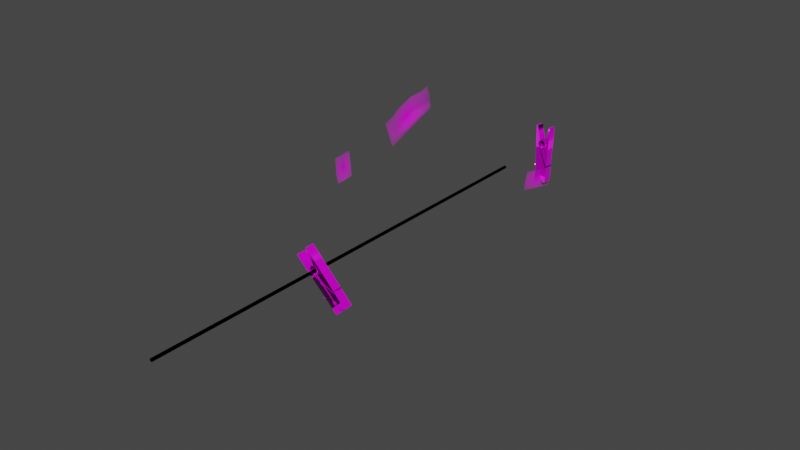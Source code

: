 # Source: Riged_pins.blend  (saved by Blender 3.1.7; exported with 4.5.12 LTS)
import bpy
from mathutils import Matrix  # noqa: F401  (used for matrix-valued properties, if any)

bpy.ops.wm.read_factory_settings(use_empty=True)
scene = bpy.context.scene
scene.name = 'Scene'

# ---- collections
col_collection = bpy.data.collections.new('Collection'); scene.collection.children.link(col_collection)

# ---- images (referenced by path relative to the original .blend; pixels are not part of the script)
import os
ASSET_DIR = os.environ.get("B2B_ASSET_DIR", "")  # directory of the original .blend (textures are referenced by path, not embedded)
HERE = os.path.dirname(os.path.abspath(__file__))  # packed textures are extracted next to this script under _unpacked/

def load_image(name, relpath, width, height, colorspace="sRGB"):
    """Load a texture the original file referenced (path relative to the .blend, or extracted next to this script)."""
    p = next((c for c in (os.path.join(HERE, relpath), os.path.join(ASSET_DIR, relpath)) if relpath and os.path.exists(c)), "")
    if p:
        img = bpy.data.images.load(p, check_existing=True)
        img.name = name
    else:  # same state as the original file: an image datablock whose file is absent (Cycles renders it pink)
        img = bpy.data.images.new(name, width, height)
        img.source = "FILE"
        img.filepath = "//" + (relpath or name)
    img.colorspace_settings.name = colorspace
    return img
img_metal_scratched_009_roughness_jpg = load_image('Metal_scratched_009_roughness.jpg', 'Metal_scratched_009_roughness.jpg', 1024, 1024, 'sRGB')
img_metalplates014_1k_ambientocclusion_jpg = load_image('MetalPlates014_1K_AmbientOcclusion.jpg', 'texters/metal/MetalPlates014_1K_AmbientOcclusion.jpg', 1024, 1024, 'Non-Color')
img_metalplates014_1k_roughness_jpg = load_image('MetalPlates014_1K_Roughness.jpg', 'texters/metal/MetalPlates014_1K_Roughness.jpg', 1024, 1024, 'Non-Color')
img_metalplates014_1k_normaldx_jpg = load_image('MetalPlates014_1K_NormalDX.jpg', 'texters/metal/MetalPlates014_1K_NormalDX.jpg', 1024, 1024, 'Non-Color')
img_metalplates014_1k_displacement_jpg = load_image('MetalPlates014_1K_Displacement.jpg', 'texters/metal/MetalPlates014_1K_Displacement.jpg', 1024, 1024, 'Non-Color')
img_wood_025_height_png_001 = load_image('Wood_025_height.png.001', 'texters/wood/Wood_025_height.png', 1024, 1024, 'Non-Color')
img_wood_025_color_jpg = load_image('Wood_025_color.jpg', 'texters/wood/Wood_025_color.jpg', 1024, 1024, 'sRGB')
img_wood_025_metalness_jpg = load_image('Wood_025_Metalness.jpg', 'texters/wood/Wood_025_Metalness.jpg', 1024, 1024, 'Non-Color')
img_wood_025_roughness_jpg_001 = load_image('Wood_025_roughness.jpg.001', 'texters/wood/Wood_025_roughness.jpg', 1024, 1024, 'Non-Color')
img_wood_025_normal_jpg_001 = load_image('Wood_025_normal.jpg.001', 'texters/wood/Wood_025_normal.jpg', 1024, 1024, 'Non-Color')
img_metalplates014_1k_displacement_jpg_001 = load_image('MetalPlates014_1K_Displacement.jpg.001', 'texters/metal/MetalPlates014_1K_Displacement.jpg', 1024, 1024, 'Non-Color')
img_metalplates014_1k_color_jpg = load_image('MetalPlates014_1K_Color.jpg', 'texters/metal/MetalPlates014_1K_Color.jpg', 1024, 1024, 'sRGB')
img_metalplates014_1k_ambientocclusion_jpg_001 = load_image('MetalPlates014_1K_AmbientOcclusion.jpg.001', 'texters/metal/MetalPlates014_1K_AmbientOcclusion.jpg', 1024, 1024, 'Non-Color')
img_metalplates014_1k_roughness_jpg_001 = load_image('MetalPlates014_1K_Roughness.jpg.001', 'texters/metal/MetalPlates014_1K_Roughness.jpg', 1024, 1024, 'Non-Color')
img_metalplates014_1k_normaldx_jpg_001 = load_image('MetalPlates014_1K_NormalDX.jpg.001', 'texters/metal/MetalPlates014_1K_NormalDX.jpg', 1024, 1024, 'Non-Color')
img_metalplates014_1k_ambientocclusion_jpg_002 = load_image('MetalPlates014_1K_AmbientOcclusion.jpg.002', 'texters/metal/MetalPlates014_1K_AmbientOcclusion.jpg', 1024, 1024, 'Non-Color')
img_metalplates014_1k_color_jpg_001 = load_image('MetalPlates014_1K_Color.jpg.001', 'texters/metal/MetalPlates014_1K_Color.jpg', 1024, 1024, 'sRGB')
img_metalplates014_1k_roughness_jpg_002 = load_image('MetalPlates014_1K_Roughness.jpg.002', 'texters/metal/MetalPlates014_1K_Roughness.jpg', 1024, 1024, 'Non-Color')
img_metalplates014_1k_normaldx_jpg_002 = load_image('MetalPlates014_1K_NormalDX.jpg.002', 'texters/metal/MetalPlates014_1K_NormalDX.jpg', 1024, 1024, 'Non-Color')
img_metalplates014_1k_displacement_jpg_002 = load_image('MetalPlates014_1K_Displacement.jpg.002', 'texters/metal/MetalPlates014_1K_Displacement.jpg', 1024, 1024, 'Non-Color')
img_sci_fi_hose_006_metallic_jpg = load_image('Sci-fi_Hose_006_metallic.jpg', 'texters/rope2/Sci-fi_Hose_006_SD/Sci-fi_Hose_006_metallic.jpg', 1024, 1024, 'Non-Color')
img_sci_fi_hose_006_color_jpg = load_image('Sci-fi_Hose_006_color.jpg', 'texters/rope2/Sci-fi_Hose_006_SD/Sci-fi_Hose_006_color.jpg', 1024, 1024, 'sRGB')
img_sci_fi_hose_006_roughness_jpg = load_image('Sci-fi_Hose_006_roughness.jpg', 'texters/rope2/Sci-fi_Hose_006_SD/Sci-fi_Hose_006_roughness.jpg', 1024, 1024, 'Non-Color')
img_sci_fi_hose_006_normal_jpg = load_image('Sci-fi_Hose_006_normal.jpg', 'texters/rope2/Sci-fi_Hose_006_SD/Sci-fi_Hose_006_normal.jpg', 1024, 1024, 'Non-Color')
img_sci_fi_hose_006_height_png = load_image('Sci-fi_Hose_006_height.png', 'texters/rope2/Sci-fi_Hose_006_SD/Sci-fi_Hose_006_height.png', 1024, 1024, 'Non-Color')
img_texturescom_leaves0158_1_masked_s_png = load_image('TexturesCom_Leaves0158_1_masked_S.png', 'texters/tree Leaves/TexturesCom_Leaves0158_1_masked_S.png', 1024, 1024, 'sRGB')
img_texturescom_leaves0161_1_masked_s_png = load_image('TexturesCom_Leaves0161_1_masked_S.png', 'texters/tree Leaves/TexturesCom_Leaves0161_1_masked_S.png', 1024, 1024, 'sRGB')
img_swing_png = load_image('swing.png', 'texters/tree Leaves/swing.png', 1024, 1024, 'sRGB')

# ---- materials (node trees are filled in below, after node groups)
mat_metal_001 = bpy.data.materials.new('metal.001')
mat_metal_001.use_transparent_shadow = False
mat_wood = bpy.data.materials.new('wood')
mat_wood.use_transparent_shadow = False
mat_material_001 = bpy.data.materials.new('Material.001')
mat_material_001.use_transparent_shadow = False
mat_material_003 = bpy.data.materials.new('Material.003')
mat_material_003.use_transparent_shadow = False
mat_material_003.preview_render_type = 'CUBE'
mat_rope = bpy.data.materials.new('rope')
mat_rope.use_transparent_shadow = False
mat_texturescom_leaves0158_1_masked_s = bpy.data.materials.new('TexturesCom_Leaves0158_1_masked_S')
mat_texturescom_leaves0158_1_masked_s.surface_render_method = 'BLENDED'
mat_texturescom_leaves0158_1_masked_s.blend_method = 'BLEND'
mat_texturescom_leaves0158_1_masked_s.use_transparent_shadow = False
mat_texturescom_leaves0161_1_masked_s = bpy.data.materials.new('TexturesCom_Leaves0161_1_masked_S')
mat_texturescom_leaves0161_1_masked_s.surface_render_method = 'BLENDED'
mat_texturescom_leaves0161_1_masked_s.blend_method = 'BLEND'
mat_texturescom_leaves0161_1_masked_s.use_transparent_shadow = False
mat_swing = bpy.data.materials.new('swing')
mat_swing.surface_render_method = 'BLENDED'
mat_swing.blend_method = 'BLEND'
mat_swing.use_transparent_shadow = False

# ---- node groups
ng_auto_smooth = bpy.data.node_groups.new('Auto Smooth', 'GeometryNodeTree')
_s = ng_auto_smooth.interface.new_socket(name='Geometry', in_out='OUTPUT', socket_type='NodeSocketGeometry')
_s = ng_auto_smooth.interface.new_socket(name='Geometry', in_out='INPUT', socket_type='NodeSocketGeometry')
_s = ng_auto_smooth.interface.new_socket(name='Angle', in_out='INPUT', socket_type='NodeSocketFloat')
_s.subtype = 'ANGLE'
_s.min_value = 0.0
_s.max_value = 3.142
ng_auto_smooth.is_modifier = True
_N = ng_auto_smooth.nodes; _L = ng_auto_smooth.links
n0 = _N.new('NodeGroupOutput'); n0.name = 'Group Output'; n0.location = (480, -100)
n1 = _N.new('NodeGroupInput'); n1.name = 'Group Input'; n1.location = (-420, -300)
n2 = _N.new('NodeGroupInput'); n2.name = 'Group Input.001'; n2.location = (-60, -100)
n3 = _N.new('GeometryNodeSetShadeSmooth'); n3.name = 'Set Shade Smooth'; n3.location = (120, -100)
n3.domain = 'EDGE'
n4 = _N.new('GeometryNodeSetShadeSmooth'); n4.name = 'Set Shade Smooth.001'; n4.location = (300, -100)
n5 = _N.new('GeometryNodeInputMeshEdgeAngle'); n5.name = 'Edge Angle'; n5.location = (-420, -220)
n6 = _N.new('GeometryNodeInputEdgeSmooth'); n6.name = 'Is Edge Smooth'; n6.location = (-60, -160)
n7 = _N.new('GeometryNodeInputShadeSmooth'); n7.name = 'Is Face Smooth'; n7.location = (-240, -340)
n8 = _N.new('FunctionNodeBooleanMath'); n8.name = 'Boolean Math'; n8.location = (-60, -220)
n9 = _N.new('FunctionNodeCompare'); n9.name = 'Compare'; n9.location = (-240, -180)
n9.operation = 'LESS_EQUAL'
_L.new(n5.outputs[0], n9.inputs[0])
_L.new(n4.outputs[0], n0.inputs[0])
_L.new(n1.outputs[1], n9.inputs[1])
_L.new(n9.outputs[0], n8.inputs[0])
_L.new(n7.outputs[0], n8.inputs[1])
_L.new(n2.outputs[0], n3.inputs[0])
_L.new(n6.outputs[0], n3.inputs[1])
_L.new(n3.outputs[0], n4.inputs[0])
_L.new(n8.outputs[0], n3.inputs[2])
n0.is_active_output = True

# ---- material node trees
mat_metal_001.use_nodes = True; mat_metal_001.node_tree.nodes.clear()
_N = mat_metal_001.node_tree.nodes; _L = mat_metal_001.node_tree.links
n0 = _N.new('NodeFrame'); n0.name = 'Frame'; n0.location = (-1270, 330)
n0.label = 'Mapping'
n0.width = 400
n1 = _N.new('NodeFrame'); n1.name = 'Frame.001'; n1.location = (-628, 530)
n1.label = 'Textures'
n1.width = 358
n2 = _N.new('ShaderNodeOutputMaterial'); n2.name = 'Material Output'; n2.location = (300, 300)
n3 = _N.new('ShaderNodeBsdfPrincipled'); n3.name = 'Principled BSDF'; n3.location = (10, 300)
n3.distribution = 'GGX'
n3.subsurface_method = 'RANDOM_WALK_SKIN'
n3.inputs[3].default_value = 1.45
n3.inputs[27].default_value = (0.0, 0.0, 0.0, 1.0)
n3.inputs[28].default_value = 1.0
n4 = _N.new('ShaderNodeDisplacement'); n4.name = 'Displacement'; n4.location = (10, -260)
n4.inputs[2].default_value = 1.0
n5 = _N.new('ShaderNodeNormalMap'); n5.name = 'Normal Map'; n5.location = (-240, -340)
n6 = _N.new('ShaderNodeMapping'); n6.name = 'Mapping'; n6.location = (230, -30)
n7 = _N.new('NodeReroute'); n7.name = 'Reroute'; n7.location = (38, -700)
n7.width = 16
n7.socket_idname = 'NodeSocketVector'
n8 = _N.new('ShaderNodeTexCoord'); n8.name = 'Texture Coordinate'; n8.location = (30, -30)
n9 = _N.new('ShaderNodeTexImage'); n9.name = 'Image Texture'; n9.location = (88, -30)
n9.label = 'Base Color'
n9.image = img_metal_scratched_009_roughness_jpg
n10 = _N.new('ShaderNodeTexImage'); n10.name = 'Image Texture.002'; n10.location = (88, -310)
n10.label = 'Metallic'
n10.image = img_metalplates014_1k_ambientocclusion_jpg
n11 = _N.new('ShaderNodeTexImage'); n11.name = 'Image Texture.003'; n11.location = (88, -590)
n11.label = 'Roughness'
n11.image = img_metalplates014_1k_roughness_jpg
n12 = _N.new('ShaderNodeTexImage'); n12.name = 'Image Texture.004'; n12.location = (88, -870)
n12.label = 'Normal'
n12.image = img_metalplates014_1k_normaldx_jpg
n13 = _N.new('ShaderNodeTexImage'); n13.name = 'Image Texture.001'; n13.location = (88, -1150)
n13.label = 'Displacement'
n13.image = img_metalplates014_1k_displacement_jpg
n6.parent = n0
n7.parent = n1
n8.parent = n0
n9.parent = n1
n10.parent = n1
n11.parent = n1
n12.parent = n1
n13.parent = n1
_L.new(n3.outputs[0], n2.inputs[0])
_L.new(n9.outputs[0], n3.inputs[0])
_L.new(n13.outputs[0], n4.inputs[0])
_L.new(n4.outputs[0], n2.inputs[2])
_L.new(n10.outputs[0], n3.inputs[1])
_L.new(n11.outputs[0], n3.inputs[2])
_L.new(n12.outputs[0], n5.inputs[1])
_L.new(n5.outputs[0], n3.inputs[5])
_L.new(n7.outputs[0], n9.inputs[0])
_L.new(n7.outputs[0], n10.inputs[0])
_L.new(n7.outputs[0], n11.inputs[0])
_L.new(n7.outputs[0], n12.inputs[0])
_L.new(n7.outputs[0], n13.inputs[0])
_L.new(n6.outputs[0], n7.inputs[0])
_L.new(n8.outputs[2], n6.inputs[0])
n2.is_active_output = True
mat_wood.use_nodes = True; mat_wood.node_tree.nodes.clear()
_N = mat_wood.node_tree.nodes; _L = mat_wood.node_tree.links
n0 = _N.new('ShaderNodeOutputMaterial'); n0.name = 'Material Output'; n0.location = (300, 300)
n1 = _N.new('ShaderNodeDisplacement'); n1.name = 'Displacement'; n1.location = (10, -260)
n1.inputs[2].default_value = 1.0
n2 = _N.new('ShaderNodeBsdfPrincipled'); n2.name = 'Principled BSDF'; n2.location = (10, 300)
n2.distribution = 'GGX'
n2.subsurface_method = 'RANDOM_WALK_SKIN'
n2.inputs[3].default_value = 1.45
n2.inputs[27].default_value = (0.0, 0.0, 0.0, 1.0)
n2.inputs[28].default_value = 1.0
n3 = _N.new('ShaderNodeTexImage'); n3.name = 'Image Texture'; n3.location = (88, -1150)
n3.label = 'Displacement'
n3.image = img_wood_025_height_png_001
n4 = _N.new('ShaderNodeDisplacement'); n4.name = 'Displacement.001'; n4.location = (10, -260)
n4.inputs[2].default_value = 1.0
n5 = _N.new('ShaderNodeTexImage'); n5.name = 'Image Texture.001'; n5.location = (88, -30)
n5.label = 'Base Color'
n5.image = img_wood_025_color_jpg
n6 = _N.new('ShaderNodeTexImage'); n6.name = 'Image Texture.002'; n6.location = (88, -310)
n6.label = 'Metallic'
n6.image = img_wood_025_metalness_jpg
n7 = _N.new('ShaderNodeTexImage'); n7.name = 'Image Texture.003'; n7.location = (88, -590)
n7.label = 'Roughness'
n7.image = img_wood_025_roughness_jpg_001
n8 = _N.new('ShaderNodeTexImage'); n8.name = 'Image Texture.004'; n8.location = (88, -870)
n8.label = 'Normal'
n8.image = img_wood_025_normal_jpg_001
n9 = _N.new('ShaderNodeNormalMap'); n9.name = 'Normal Map'; n9.location = (-240, -340)
n10 = _N.new('ShaderNodeMapping'); n10.name = 'Mapping'; n10.location = (230, -30)
n11 = _N.new('NodeReroute'); n11.name = 'Reroute'; n11.location = (38, -700)
n11.width = 16
n11.socket_idname = 'NodeSocketVector'
n12 = _N.new('ShaderNodeTexCoord'); n12.name = 'Texture Coordinate'; n12.location = (30, -30)
n13 = _N.new('NodeFrame'); n13.name = 'Frame'; n13.location = (-1270, 330)
n13.label = 'Mapping'
n13.width = 400
n14 = _N.new('NodeFrame'); n14.name = 'Frame.001'; n14.location = (-628, 530)
n14.label = 'Textures'
n14.width = 358
n3.parent = n14
n5.parent = n14
n6.parent = n14
n7.parent = n14
n8.parent = n14
n10.parent = n13
n11.parent = n14
n12.parent = n13
_L.new(n2.outputs[0], n0.inputs[0])
_L.new(n1.outputs[0], n0.inputs[2])
_L.new(n3.outputs[0], n4.inputs[0])
_L.new(n5.outputs[0], n2.inputs[0])
_L.new(n6.outputs[0], n2.inputs[1])
_L.new(n7.outputs[0], n2.inputs[2])
_L.new(n8.outputs[0], n9.inputs[1])
_L.new(n9.outputs[0], n2.inputs[5])
_L.new(n11.outputs[0], n5.inputs[0])
_L.new(n11.outputs[0], n6.inputs[0])
_L.new(n11.outputs[0], n7.inputs[0])
_L.new(n11.outputs[0], n8.inputs[0])
_L.new(n11.outputs[0], n3.inputs[0])
_L.new(n10.outputs[0], n11.inputs[0])
_L.new(n12.outputs[2], n10.inputs[0])
n0.is_active_output = True
mat_material_001.use_nodes = True; mat_material_001.node_tree.nodes.clear()
_N = mat_material_001.node_tree.nodes; _L = mat_material_001.node_tree.links
n0 = _N.new('NodeFrame'); n0.name = 'Frame'; n0.location = (-1270, 330)
n0.label = 'Mapping'
n0.width = 400
n1 = _N.new('NodeFrame'); n1.name = 'Frame.001'; n1.location = (-628, 530)
n1.label = 'Textures'
n1.width = 358
n2 = _N.new('ShaderNodeOutputMaterial'); n2.name = 'Material Output'; n2.location = (300, 300)
n3 = _N.new('ShaderNodeTexImage'); n3.name = 'Image Texture'; n3.location = (88, -1150)
n3.label = 'Displacement'
n3.image = img_metalplates014_1k_displacement_jpg_001
n4 = _N.new('ShaderNodeDisplacement'); n4.name = 'Displacement'; n4.location = (10, -260)
n4.inputs[2].default_value = 1.0
n5 = _N.new('ShaderNodeTexImage'); n5.name = 'Image Texture.001'; n5.location = (88, -30)
n5.label = 'Base Color'
n5.image = img_metalplates014_1k_color_jpg
n6 = _N.new('ShaderNodeTexImage'); n6.name = 'Image Texture.002'; n6.location = (88, -310)
n6.label = 'Metallic'
n6.image = img_metalplates014_1k_ambientocclusion_jpg_001
n7 = _N.new('ShaderNodeTexImage'); n7.name = 'Image Texture.003'; n7.location = (88, -590)
n7.label = 'Roughness'
n7.image = img_metalplates014_1k_roughness_jpg_001
n8 = _N.new('ShaderNodeTexImage'); n8.name = 'Image Texture.004'; n8.location = (88, -870)
n8.label = 'Normal'
n8.image = img_metalplates014_1k_normaldx_jpg_001
n9 = _N.new('ShaderNodeNormalMap'); n9.name = 'Normal Map'; n9.location = (-240, -340)
n10 = _N.new('ShaderNodeMapping'); n10.name = 'Mapping'; n10.location = (230, -30)
n11 = _N.new('NodeReroute'); n11.name = 'Reroute'; n11.location = (38, -700)
n11.width = 16
n11.socket_idname = 'NodeSocketVector'
n12 = _N.new('ShaderNodeTexCoord'); n12.name = 'Texture Coordinate'; n12.location = (30, -30)
n13 = _N.new('ShaderNodeBsdfPrincipled'); n13.name = 'Principled BSDF'; n13.location = (10, 300)
n13.distribution = 'GGX'
n13.subsurface_method = 'RANDOM_WALK_SKIN'
n13.inputs[3].default_value = 1.45
n13.inputs[27].default_value = (0.0, 0.0, 0.0, 1.0)
n13.inputs[28].default_value = 1.0
n3.parent = n1
n5.parent = n1
n6.parent = n1
n7.parent = n1
n8.parent = n1
n10.parent = n0
n11.parent = n1
n12.parent = n0
_L.new(n13.outputs[0], n2.inputs[0])
_L.new(n3.outputs[0], n4.inputs[0])
_L.new(n4.outputs[0], n2.inputs[2])
_L.new(n5.outputs[0], n13.inputs[0])
_L.new(n6.outputs[0], n13.inputs[1])
_L.new(n7.outputs[0], n13.inputs[2])
_L.new(n8.outputs[0], n9.inputs[1])
_L.new(n9.outputs[0], n13.inputs[5])
_L.new(n11.outputs[0], n5.inputs[0])
_L.new(n11.outputs[0], n6.inputs[0])
_L.new(n11.outputs[0], n7.inputs[0])
_L.new(n11.outputs[0], n8.inputs[0])
_L.new(n11.outputs[0], n3.inputs[0])
_L.new(n10.outputs[0], n11.inputs[0])
_L.new(n12.outputs[2], n10.inputs[0])
n2.is_active_output = True
mat_material_003.use_nodes = True; mat_material_003.node_tree.nodes.clear()
_N = mat_material_003.node_tree.nodes; _L = mat_material_003.node_tree.links
n0 = _N.new('NodeFrame'); n0.name = 'Frame'; n0.location = (-1270, 330)
n0.label = 'Mapping'
n0.width = 400
n1 = _N.new('NodeFrame'); n1.name = 'Frame.001'; n1.location = (-628, 530)
n1.label = 'Textures'
n1.width = 358
n2 = _N.new('ShaderNodeOutputMaterial'); n2.name = 'Material Output'; n2.location = (300, 300)
n3 = _N.new('ShaderNodeDisplacement'); n3.name = 'Displacement'; n3.location = (10, -260)
n3.inputs[2].default_value = 1.0
n4 = _N.new('ShaderNodeNormalMap'); n4.name = 'Normal Map'; n4.location = (-240, -340)
n5 = _N.new('ShaderNodeMapping'); n5.name = 'Mapping'; n5.location = (230, -30)
n6 = _N.new('NodeReroute'); n6.name = 'Reroute'; n6.location = (38, -700)
n6.width = 16
n6.socket_idname = 'NodeSocketVector'
n7 = _N.new('ShaderNodeTexCoord'); n7.name = 'Texture Coordinate'; n7.location = (30, -30)
n8 = _N.new('ShaderNodeBsdfPrincipled'); n8.name = 'Principled BSDF'; n8.location = (10, 300)
n8.distribution = 'GGX'
n8.subsurface_method = 'RANDOM_WALK_SKIN'
n8.inputs[3].default_value = 1.45
n8.inputs[27].default_value = (0.0, 0.0, 0.0, 1.0)
n8.inputs[28].default_value = 1.0
n9 = _N.new('ShaderNodeTexImage'); n9.name = 'Image Texture.002'; n9.location = (88, -310)
n9.label = 'Metallic'
n9.image = img_metalplates014_1k_ambientocclusion_jpg_002
n10 = _N.new('ShaderNodeTexImage'); n10.name = 'Image Texture.001'; n10.location = (88, -30)
n10.label = 'Base Color'
n10.image = img_metalplates014_1k_color_jpg_001
n11 = _N.new('ShaderNodeTexImage'); n11.name = 'Image Texture.003'; n11.location = (88, -590)
n11.label = 'Roughness'
n11.image = img_metalplates014_1k_roughness_jpg_002
n12 = _N.new('ShaderNodeTexImage'); n12.name = 'Image Texture.004'; n12.location = (88, -870)
n12.label = 'Normal'
n12.image = img_metalplates014_1k_normaldx_jpg_002
n13 = _N.new('ShaderNodeTexImage'); n13.name = 'Image Texture'; n13.location = (88, -1150)
n13.label = 'Displacement'
n13.image = img_metalplates014_1k_displacement_jpg_002
n5.parent = n0
n6.parent = n1
n7.parent = n0
n9.parent = n1
n10.parent = n1
n11.parent = n1
n12.parent = n1
n13.parent = n1
_L.new(n8.outputs[0], n2.inputs[0])
_L.new(n13.outputs[0], n3.inputs[0])
_L.new(n3.outputs[0], n2.inputs[2])
_L.new(n10.outputs[0], n8.inputs[0])
_L.new(n9.outputs[0], n8.inputs[1])
_L.new(n11.outputs[0], n8.inputs[2])
_L.new(n12.outputs[0], n4.inputs[1])
_L.new(n4.outputs[0], n8.inputs[5])
_L.new(n6.outputs[0], n10.inputs[0])
_L.new(n6.outputs[0], n9.inputs[0])
_L.new(n6.outputs[0], n11.inputs[0])
_L.new(n6.outputs[0], n12.inputs[0])
_L.new(n6.outputs[0], n13.inputs[0])
_L.new(n5.outputs[0], n6.inputs[0])
_L.new(n7.outputs[2], n5.inputs[0])
n2.is_active_output = True
mat_rope.use_nodes = True; mat_rope.node_tree.nodes.clear()
_N = mat_rope.node_tree.nodes; _L = mat_rope.node_tree.links
n0 = _N.new('NodeFrame'); n0.name = 'Frame'; n0.location = (-1270, 330)
n0.label = 'Mapping'
n0.width = 400
n1 = _N.new('NodeFrame'); n1.name = 'Frame.001'; n1.location = (-628, 530)
n1.label = 'Textures'
n1.width = 358
n2 = _N.new('ShaderNodeOutputMaterial'); n2.name = 'Material Output'; n2.location = (300, 300)
n2.target = 'EEVEE'
n3 = _N.new('ShaderNodeDisplacement'); n3.name = 'Displacement'; n3.location = (10, -260)
n3.inputs[2].default_value = 1.0
n4 = _N.new('ShaderNodeNormalMap'); n4.name = 'Normal Map'; n4.location = (-240, -340)
n5 = _N.new('ShaderNodeMapping'); n5.name = 'Mapping'; n5.location = (230, -30)
n6 = _N.new('NodeReroute'); n6.name = 'Reroute'; n6.location = (38, -700)
n6.width = 16
n6.socket_idname = 'NodeSocketVector'
n7 = _N.new('ShaderNodeTexCoord'); n7.name = 'Texture Coordinate'; n7.location = (30, -30)
n8 = _N.new('ShaderNodeBsdfPrincipled'); n8.name = 'Principled BSDF'; n8.location = (10, 300)
n8.distribution = 'GGX'
n8.subsurface_method = 'RANDOM_WALK_SKIN'
n8.inputs[3].default_value = 1.45
n8.inputs[27].default_value = (0.0, 0.0, 0.0, 1.0)
n8.inputs[28].default_value = 1.0
n9 = _N.new('ShaderNodeTexImage'); n9.name = 'Image Texture.002'; n9.location = (88, -310)
n9.label = 'Metallic'
n9.image = img_sci_fi_hose_006_metallic_jpg
n10 = _N.new('ShaderNodeTexImage'); n10.name = 'Image Texture.001'; n10.location = (88, -30)
n10.label = 'Base Color'
n10.image = img_sci_fi_hose_006_color_jpg
n11 = _N.new('ShaderNodeTexImage'); n11.name = 'Image Texture.003'; n11.location = (88, -590)
n11.label = 'Roughness'
n11.image = img_sci_fi_hose_006_roughness_jpg
n12 = _N.new('ShaderNodeTexImage'); n12.name = 'Image Texture.004'; n12.location = (88, -870)
n12.label = 'Normal'
n12.image = img_sci_fi_hose_006_normal_jpg
n13 = _N.new('ShaderNodeTexImage'); n13.name = 'Image Texture'; n13.location = (88, -1150)
n13.label = 'Displacement'
n13.image = img_sci_fi_hose_006_height_png
n5.parent = n0
n6.parent = n1
n7.parent = n0
n9.parent = n1
n10.parent = n1
n11.parent = n1
n12.parent = n1
n13.parent = n1
_L.new(n8.outputs[0], n2.inputs[0])
_L.new(n13.outputs[0], n3.inputs[0])
_L.new(n3.outputs[0], n2.inputs[2])
_L.new(n10.outputs[0], n8.inputs[0])
_L.new(n9.outputs[0], n8.inputs[1])
_L.new(n11.outputs[0], n8.inputs[2])
_L.new(n12.outputs[0], n4.inputs[1])
_L.new(n4.outputs[0], n8.inputs[5])
_L.new(n6.outputs[0], n10.inputs[0])
_L.new(n6.outputs[0], n9.inputs[0])
_L.new(n6.outputs[0], n11.inputs[0])
_L.new(n6.outputs[0], n12.inputs[0])
_L.new(n6.outputs[0], n13.inputs[0])
_L.new(n5.outputs[0], n6.inputs[0])
_L.new(n7.outputs[2], n5.inputs[0])
n2.is_active_output = True
mat_texturescom_leaves0158_1_masked_s.use_nodes = True; mat_texturescom_leaves0158_1_masked_s.node_tree.nodes.clear()
_N = mat_texturescom_leaves0158_1_masked_s.node_tree.nodes; _L = mat_texturescom_leaves0158_1_masked_s.node_tree.links
n0 = _N.new('ShaderNodeOutputMaterial'); n0.name = 'Material Output'; n0.location = (300, 300)
n1 = _N.new('ShaderNodeTexImage'); n1.name = 'Image Texture'; n1.location = (-555, 280)
n1.image = img_texturescom_leaves0158_1_masked_s_png
n1.extension = 'CLIP'
n2 = _N.new('ShaderNodeBsdfPrincipled'); n2.name = 'Principled BSDF'; n2.location = (0, 300)
n2.distribution = 'GGX'
n2.subsurface_method = 'RANDOM_WALK_SKIN'
n2.inputs[3].default_value = 1.45
n2.inputs[27].default_value = (0.0, 0.0, 0.0, 1.0)
n2.inputs[28].default_value = 1.0
_L.new(n1.outputs[0], n2.inputs[0])
_L.new(n1.outputs[1], n2.inputs[4])
_L.new(n2.outputs[0], n0.inputs[0])
n0.is_active_output = True
mat_texturescom_leaves0161_1_masked_s.use_nodes = True; mat_texturescom_leaves0161_1_masked_s.node_tree.nodes.clear()
_N = mat_texturescom_leaves0161_1_masked_s.node_tree.nodes; _L = mat_texturescom_leaves0161_1_masked_s.node_tree.links
n0 = _N.new('ShaderNodeBsdfPrincipled'); n0.name = 'Principled BSDF'; n0.location = (-77, 313)
n0.distribution = 'GGX'
n0.subsurface_method = 'RANDOM_WALK_SKIN'
n0.inputs[3].default_value = 1.45
n0.inputs[27].default_value = (0.0, 0.0, 0.0, 1.0)
n0.inputs[28].default_value = 1.0
n1 = _N.new('ShaderNodeOutputMaterial'); n1.name = 'Material Output'; n1.location = (223, 313)
n2 = _N.new('ShaderNodeTexImage'); n2.name = 'Image Texture'; n2.location = (-520, 307)
n2.image = img_texturescom_leaves0161_1_masked_s_png
n2.extension = 'CLIP'
_L.new(n2.outputs[0], n0.inputs[0])
_L.new(n2.outputs[1], n0.inputs[4])
_L.new(n0.outputs[0], n1.inputs[0])
n1.is_active_output = True
mat_swing.use_nodes = True; mat_swing.node_tree.nodes.clear()
_N = mat_swing.node_tree.nodes; _L = mat_swing.node_tree.links
n0 = _N.new('ShaderNodeOutputMaterial'); n0.name = 'Material Output'; n0.location = (300, 300)
n1 = _N.new('ShaderNodeTexImage'); n1.name = 'Image Texture'; n1.location = (-200, 300)
n1.image = img_swing_png
n1.extension = 'CLIP'
n2 = _N.new('ShaderNodeBsdfPrincipled'); n2.name = 'Principled BSDF'; n2.location = (0, 300)
n2.distribution = 'GGX'
n2.subsurface_method = 'RANDOM_WALK_SKIN'
n2.inputs[3].default_value = 1.45
n2.inputs[27].default_value = (0.0, 0.0, 0.0, 1.0)
n2.inputs[28].default_value = 1.0
_L.new(n1.outputs[0], n2.inputs[0])
_L.new(n1.outputs[1], n2.inputs[4])
_L.new(n2.outputs[0], n0.inputs[0])
n0.is_active_output = True

# ---- world
world_world = bpy.data.worlds.new('World'); scene.world = world_world
world_world.use_nodes = True; world_world.node_tree.nodes.clear()
_N = world_world.node_tree.nodes; _L = world_world.node_tree.links
n0 = _N.new('ShaderNodeOutputWorld'); n0.name = 'World Output'; n0.location = (300, 300)
n1 = _N.new('ShaderNodeBackground'); n1.name = 'Background'; n1.location = (10, 300)
n1.inputs[0].default_value = (0.05088, 0.05088, 0.05088, 1.0)
_L.new(n1.outputs[0], n0.inputs[0])
n0.is_active_output = True
world_world.color = (0.05088, 0.05088, 0.05088)
world_world.use_sun_shadow = False
world_world.sun_shadow_jitter_overblur = 0.0

# ---- meshes
me_cube_001 = bpy.data.meshes.new('Cube.001')
me_cube_001.from_pydata([(0.7377, -0.9698, 0.1921), (0.7377, -0.9698, 2.192), (0.7377, 1.03, 0.1921), (0.7377, 1.03, 2.192), (1.946, -0.9633, 0.1921), (1.946, -0.9633, 2.192), (1.946, 1.037, 0.1921), (1.946, 1.037, 2.192), (1.02, 0.6279, 0.1921), (1.099, 0.2273, 0.1921), (1.099, -0.1727, 0.1921), (1.02, -0.5721, 0.1921), (1.02, -0.5721, 2.192), (1.099, -0.1727, 2.192), (1.099, 0.2273, 2.192), (1.02, 0.6279, 2.192), (1.946, -0.5633, 0.1921), (1.946, -0.1633, 0.1921), (1.946, 0.2367, 0.1921), (1.946, 0.6367, 0.1921), (1.946, 0.6367, 2.192), (1.946, 0.2367, 2.192), (1.946, -0.1633, 2.192), (1.946, -0.5633, 2.192), (1.582, 5.032, 0.1921), (1.582, 5.032, 2.192), (0.7377, -0.9698, 2.192), (1.946, -0.9633, 2.192), (0.2736, -5.79, 0.1921), (0.2736, -5.79, 2.192), (1.809, -5.784, 2.192), (1.809, -5.784, 0.1921), (1.809, -5.784, 2.192), (0.2736, -5.79, 2.192), (0.2862, -6.222, 0.1921), (0.2862, -6.222, 2.192), (1.811, -6.215, 2.192), (1.811, -6.215, 0.1921), (1.811, -6.215, 2.192), (0.2862, -6.222, 2.192), (0.3002, -8.848, 0.1921), (0.3002, -8.848, 2.192), (1.989, -8.842, 2.192), (1.989, -8.842, 0.1921), (1.989, -8.842, 2.192), (0.3002, -8.848, 2.192), (0.2487, -1.146, 0.1921), (0.2487, -1.146, 2.192), (1.947, -1.139, 0.1921), (1.947, -1.139, 2.192), (1.947, -1.139, 2.192), (0.2487, -1.146, 2.192), (0.251, -1.566, 0.1921), (0.2531, -1.953, 0.1921), (0.2551, -2.34, 0.1921), (0.5095, -2.709, 0.1921), (0.5655, -3.092, 0.1921), (0.5137, -3.483, 0.1921), (0.2634, -3.888, 0.1921), (0.2655, -4.275, 0.1921), (0.2676, -4.662, 0.1921), (0.2697, -5.049, 0.1921), (0.2717, -5.437, 0.1921), (1.95, -1.56, 0.1921), (1.952, -1.947, 0.1921), (1.954, -2.334, 0.1921), (1.956, -2.721, 0.1921), (1.958, -3.108, 0.1921), (1.96, -3.495, 0.1921), (1.962, -3.882, 0.1921), (1.964, -4.269, 0.1921), (1.966, -4.656, 0.1921), (1.968, -5.043, 0.1921), (1.97, -5.43, 0.1921), (1.95, -1.56, 2.192), (1.952, -1.947, 2.192), (1.954, -2.334, 2.192), (1.956, -2.721, 2.192), (1.958, -3.108, 2.192), (1.96, -3.495, 2.192), (1.962, -3.882, 2.192), (1.964, -4.269, 2.192), (1.966, -4.656, 2.192), (1.968, -5.043, 2.192), (1.97, -5.43, 2.192), (0.251, -1.566, 2.192), (0.2531, -1.953, 2.192), (0.2551, -2.34, 2.192), (0.5095, -2.709, 2.192), (0.5655, -3.092, 2.192), (0.5137, -3.483, 2.192), (0.2634, -3.888, 2.192), (0.2655, -4.275, 2.192), (0.2676, -4.662, 2.192), (0.2697, -5.049, 2.192), (0.2717, -5.437, 2.192), (0.2717, -5.437, 2.192), (0.2697, -5.049, 2.192), (0.2676, -4.662, 2.192), (0.2655, -4.275, 2.192), (0.2634, -3.888, 2.192), (0.5137, -3.483, 2.192), (0.5655, -3.092, 2.192), (0.5095, -2.709, 2.192), (0.2551, -2.34, 2.192), (0.2531, -1.953, 2.192), (0.251, -1.566, 2.192), (1.97, -5.43, 2.192), (1.968, -5.043, 2.192), (1.966, -4.656, 2.192), (1.964, -4.269, 2.192), (1.962, -3.882, 2.192), (1.96, -3.495, 2.192), (1.958, -3.108, 2.192), (1.956, -2.721, 2.192), (1.954, -2.334, 2.192), (1.952, -1.947, 2.192), (1.95, -1.56, 2.192), (1.925, 5.039, 0.1921), (1.925, 5.039, 2.192), (1.582, 5.032, 0.1921), (1.582, 5.032, 2.192), (1.975, -6.283, 2.192), (0.2865, -6.29, 2.192), (1.975, -6.283, 0.1921), (0.2865, -6.29, 0.1921), (0.2865, -6.29, 2.192), (1.975, -6.283, 2.192), (0.2733, -5.724, 0.1921), (1.972, -5.718, 0.1921), (1.972, -5.718, 2.192), (0.2733, -5.724, 2.192), (0.2733, -5.724, 2.192), (1.972, -5.718, 2.192), (1.809, -5.784, 2.192), (1.809, -5.784, 0.1921), (1.811, -6.215, 2.192), (1.811, -6.215, 0.1921), (1.982, -7.574, 2.192), (1.986, -8.427, 2.192), (1.982, -7.574, 0.1921), (1.986, -8.427, 0.1921), (1.982, -7.574, 2.192), (1.986, -8.427, 2.192), (0.6149, -8.526, 2.192), (0.2934, -7.58, 2.192), (0.6149, -8.526, 0.1921), (0.2934, -7.58, 0.1921), (0.6149, -8.526, 2.192), (0.2934, -7.58, 2.192), (1.983, -7.764, 2.192), (1.984, -7.977, 2.192), (1.985, -8.19, 2.192), (1.983, -7.764, 0.1921), (1.984, -7.977, 0.1921), (1.985, -8.19, 0.1921), (1.983, -7.764, 2.192), (1.984, -7.977, 2.192), (1.985, -8.19, 2.192), (0.6984, -8.315, 2.192), (0.6973, -8.101, 2.192), (0.6291, -7.868, 2.192), (0.6984, -8.315, 0.1921), (0.6973, -8.101, 0.1921), (0.6291, -7.868, 0.1921), (0.6984, -8.315, 2.192), (0.6973, -8.101, 2.192), (0.6291, -7.868, 2.192), (1.225, -10.48, 0.1921), (1.225, -10.48, 2.192), (1.995, -10.47, 2.192), (1.995, -10.47, 0.1921), (1.991, -9.521, 0.1921), (0.3029, -9.527, 0.1921), (0.3029, -9.527, 2.192), (1.991, -9.521, 2.192)], [], [(8, 15, 3, 2), (7, 6, 118, 119), (16, 23, 5, 4), (128, 129, 31, 28), (11, 16, 4, 0), (23, 12, 1, 5), (7, 3, 15, 20), (20, 15, 14, 21), (21, 14, 13, 22), (22, 13, 12, 23), (2, 6, 19, 8), (8, 19, 18, 9), (9, 18, 17, 10), (10, 17, 16, 11), (6, 7, 20, 19), (19, 20, 21, 18), (18, 21, 22, 17), (17, 22, 23, 16), (0, 1, 12, 11), (11, 12, 13, 10), (10, 13, 14, 9), (9, 14, 15, 8), (24, 25, 119, 118), (132, 128, 28, 29), (33, 32, 38, 39), (29, 33, 39, 35), (133, 130, 30, 32), (129, 130, 30, 31), (132, 131, 33, 29), (131, 133, 32, 33), (146, 141, 43, 40), (144, 139, 44, 45), (28, 31, 37, 34), (29, 28, 34, 35), (32, 30, 36, 38), (37, 31, 135, 137), (173, 172, 171, 168), (42, 41, 45, 44), (148, 146, 40, 41), (139, 143, 42, 44), (141, 143, 42, 43), (148, 144, 45, 41), (26, 27, 50, 51), (1, 26, 51, 47), (4, 5, 49, 48), (27, 5, 49, 50), (1, 0, 46, 47), (0, 4, 48, 46), (51, 50, 117, 85), (85, 117, 116, 86), (86, 116, 115, 87), (87, 115, 114, 88), (88, 114, 113, 89), (89, 113, 112, 90), (90, 112, 111, 91), (91, 111, 110, 92), (92, 110, 109, 93), (93, 109, 108, 94), (94, 108, 107, 95), (47, 51, 85, 106), (106, 85, 86, 105), (105, 86, 87, 104), (104, 87, 88, 103), (103, 88, 89, 102), (102, 89, 90, 101), (101, 90, 91, 100), (100, 91, 92, 99), (99, 92, 93, 98), (98, 93, 94, 97), (97, 94, 95, 96), (48, 49, 74, 63), (63, 74, 75, 64), (64, 75, 76, 65), (65, 76, 77, 66), (66, 77, 78, 67), (67, 78, 79, 68), (68, 79, 80, 69), (69, 80, 81, 70), (70, 81, 82, 71), (71, 82, 83, 72), (72, 83, 84, 73), (50, 49, 74, 117), (117, 74, 75, 116), (116, 75, 76, 115), (115, 76, 77, 114), (114, 77, 78, 113), (113, 78, 79, 112), (112, 79, 80, 111), (111, 80, 81, 110), (110, 81, 82, 109), (109, 82, 83, 108), (108, 83, 84, 107), (47, 46, 52, 106), (106, 52, 53, 105), (105, 53, 54, 104), (104, 54, 55, 103), (103, 55, 56, 102), (102, 56, 57, 101), (101, 57, 58, 100), (100, 58, 59, 99), (99, 59, 60, 98), (98, 60, 61, 97), (97, 61, 62, 96), (46, 48, 63, 52), (52, 63, 64, 53), (53, 64, 65, 54), (54, 65, 66, 55), (55, 66, 67, 56), (56, 67, 68, 57), (57, 68, 69, 58), (58, 69, 70, 59), (59, 70, 71, 60), (60, 71, 72, 61), (61, 72, 73, 62), (6, 2, 24, 118), (3, 7, 119, 25), (2, 3, 25, 24), (24, 25, 121, 120), (35, 39, 123, 126), (37, 36, 127, 124), (38, 36, 127, 122), (35, 34, 125, 126), (39, 38, 122, 123), (34, 37, 124, 125), (95, 107, 133, 131), (96, 95, 131, 132), (73, 84, 130, 129), (107, 84, 130, 133), (96, 62, 128, 132), (62, 73, 129, 128), (135, 134, 136, 137), (36, 37, 137, 136), (31, 30, 134, 135), (30, 36, 136, 134), (126, 123, 145, 149), (165, 159, 144, 148), (124, 127, 142, 140), (155, 158, 143, 141), (122, 127, 142, 138), (152, 158, 143, 139), (126, 125, 147, 149), (165, 162, 146, 148), (123, 122, 138, 145), (159, 152, 139, 144), (125, 124, 140, 147), (162, 155, 141, 146), (147, 140, 153, 164), (164, 153, 154, 163), (163, 154, 155, 162), (145, 138, 150, 161), (161, 150, 151, 160), (160, 151, 152, 159), (149, 147, 164, 167), (167, 164, 163, 166), (166, 163, 162, 165), (138, 142, 156, 150), (150, 156, 157, 151), (151, 157, 158, 152), (140, 142, 156, 153), (153, 156, 157, 154), (154, 157, 158, 155), (149, 145, 161, 167), (167, 161, 160, 166), (166, 160, 159, 165), (171, 170, 169, 168), (174, 173, 168, 169), (175, 174, 169, 170), (172, 175, 170, 171), (43, 42, 175, 172), (42, 41, 174, 175), (41, 40, 173, 174), (40, 43, 172, 173)])
me_cube_001.polygons.foreach_set('use_smooth', [True] * 172)
_uv = me_cube_001.uv_layers.new(name='UVMap')
_uv.uv.foreach_set('vector', [0.375, 0.2, 0.625, 0.2, 0.625, 0.25, 0.375, 0.25, 0.625, 0.5, 0.375, 0.5, 0.375, 0.5, 0.625, 0.5, 0.375, 0.7, 0.625, 0.7, 0.625, 0.75, 0.375, 0.75, 0.125, 0.75, 0.375, 0.75, 0.375, 0.75, 0.125, 0.75, 0.125, 0.7, 0.375, 0.7, 0.375, 0.75, 0.125, 0.75, 0.625, 0.7, 0.875, 0.7, 0.875, 0.75, 0.625, 0.75, 0.625, 0.5, 0.875, 0.5, 0.875, 0.55, 0.625, 0.55, 0.625, 0.55, 0.875, 0.55, 0.875, 0.6, 0.625, 0.6, 0.625, 0.6, 0.875, 0.6, 0.875, 0.65, 0.625, 0.65, 0.625, 0.65, 0.875, 0.65, 0.875, 0.7, 0.625, 0.7, 0.125, 0.5, 0.375, 0.5, 0.375, 0.55, 0.125, 0.55, 0.125, 0.55, 0.375, 0.55, 0.375, 0.6, 0.125, 0.6, 0.125, 0.6, 0.375, 0.6, 0.375, 0.65, 0.125, 0.65, 0.125, 0.65, 0.375, 0.65, 0.375, 0.7, 0.125, 0.7, 0.375, 0.5, 0.625, 0.5, 0.625, 0.55, 0.375, 0.55, 0.375, 0.55, 0.625, 0.55, 0.625, 0.6, 0.375, 0.6, 0.375, 0.6, 0.625, 0.6, 0.625, 0.65, 0.375, 0.65, 0.375, 0.65, 0.625, 0.65, 0.625, 0.7, 0.375, 0.7, 0.375, 0.0, 0.625, 0.0, 0.625, 0.05, 0.375, 0.05, 0.375, 0.05, 0.625, 0.05, 0.625, 0.1, 0.375, 0.1, 0.375, 0.1, 0.625, 0.1, 0.625, 0.15, 0.375, 0.15, 0.375, 0.15, 0.625, 0.15, 0.625, 0.2, 0.375, 0.2, 0.375, 0.25, 0.625, 0.25, 0.625, 0.5, 0.375, 0.5, 0.625, 0.0, 0.375, 0.0, 0.375, 0.0, 0.625, 0.0, 0.0, 0.0, 0.0, 0.0, 0.0, 0.0, 0.0, 0.0, 0.0, 0.0, 0.0, 0.0, 0.0, 0.0, 0.0, 0.0, 0.625, 0.75, 0.625, 0.75, 0.625, 0.75, 0.625, 0.75, 0.375, 0.75, 0.625, 0.75, 0.625, 0.75, 0.375, 0.75, 0.0, 0.0, 0.0, 0.0, 0.0, 0.0, 0.0, 0.0, 0.0, 0.0, 0.0, 0.0, 0.0, 0.0, 0.0, 0.0, 0.125, 0.75, 0.375, 0.75, 0.375, 0.75, 0.125, 0.75, 0.0, 0.0, 0.0, 0.0, 0.0, 0.0, 0.0, 0.0, 0.125, 0.75, 0.375, 0.75, 0.375, 0.75, 0.125, 0.75, 0.625, 0.0, 0.375, 0.0, 0.375, 0.0, 0.625, 0.0, 0.625, 0.75, 0.625, 0.75, 0.625, 0.75, 0.625, 0.75, 0.375, 0.75, 0.375, 0.75, 0.375, 0.75, 0.375, 0.75, 0.125, 0.75, 0.375, 0.75, 0.375, 0.75, 0.125, 0.75, 0.625, 0.75, 0.625, 1.0, 0.625, 1.0, 0.625, 0.75, 0.625, 0.0, 0.375, 0.0, 0.375, 0.0, 0.625, 0.0, 0.625, 0.75, 0.625, 0.75, 0.625, 0.75, 0.625, 0.75, 0.375, 0.75, 0.625, 0.75, 0.625, 0.75, 0.375, 0.75, 0.0, 0.0, 0.0, 0.0, 0.0, 0.0, 0.0, 0.0, 0.0, 0.0, 0.0, 0.0, 0.0, 0.0, 0.0, 0.0, 0.0, 0.0, 0.0, 0.0, 0.0, 0.0, 0.0, 0.0, 0.375, 0.75, 0.625, 0.75, 0.625, 0.75, 0.375, 0.75, 0.625, 0.75, 0.625, 0.75, 0.625, 0.75, 0.625, 0.75, 0.625, 0.0, 0.375, 0.0, 0.375, 0.0, 0.625, 0.0, 0.125, 0.75, 0.375, 0.75, 0.375, 0.75, 0.125, 0.75, 0.0, 0.0, 0.0, 0.0, 0.0, 0.0, 0.0, 0.0, 0.0, 0.0, 0.0, 0.0, 0.0, 0.0, 0.0, 0.0, 0.0, 0.0, 0.0, 0.0, 0.0, 0.0, 0.0, 0.0, 0.0, 0.0, 0.0, 0.0, 0.0, 0.0, 0.0, 0.0, 0.0, 0.0, 0.0, 0.0, 0.0, 0.0, 0.0, 0.0, 0.0, 0.0, 0.0, 0.0, 0.0, 0.0, 0.0, 0.0, 0.0, 0.0, 0.0, 0.0, 0.0, 0.0, 0.0, 0.0, 0.0, 0.0, 0.0, 0.0, 0.0, 0.0, 0.0, 0.0, 0.0, 0.0, 0.0, 0.0, 0.0, 0.0, 0.0, 0.0, 0.0, 0.0, 0.0, 0.0, 0.0, 0.0, 0.0, 0.0, 0.0, 0.0, 0.0, 0.0, 0.0, 0.0, 0.0, 0.0, 0.0, 0.0, 0.0, 0.0, 0.0, 0.0, 0.0, 0.0, 0.0, 0.0, 0.0, 0.0, 0.0, 0.0, 0.0, 0.0, 0.0, 0.0, 0.0, 0.0, 0.0, 0.0, 0.0, 0.0, 0.0, 0.0, 0.0, 0.0, 0.0, 0.0, 0.0, 0.0, 0.0, 0.0, 0.0, 0.0, 0.0, 0.0, 0.0, 0.0, 0.0, 0.0, 0.0, 0.0, 0.0, 0.0, 0.0, 0.0, 0.0, 0.0, 0.0, 0.0, 0.0, 0.0, 0.0, 0.0, 0.0, 0.0, 0.0, 0.0, 0.0, 0.0, 0.0, 0.0, 0.0, 0.0, 0.0, 0.0, 0.0, 0.0, 0.0, 0.0, 0.0, 0.0, 0.0, 0.0, 0.0, 0.0, 0.0, 0.0, 0.0, 0.0, 0.0, 0.0, 0.0, 0.0, 0.0, 0.0, 0.375, 0.75, 0.625, 0.75, 0.625, 0.75, 0.375, 0.75, 0.375, 0.75, 0.625, 0.75, 0.625, 0.75, 0.375, 0.75, 0.375, 0.75, 0.625, 0.75, 0.625, 0.75, 0.375, 0.75, 0.375, 0.75, 0.625, 0.75, 0.625, 0.75, 0.375, 0.75, 0.375, 0.75, 0.625, 0.75, 0.625, 0.75, 0.375, 0.75, 0.375, 0.75, 0.625, 0.75, 0.625, 0.75, 0.375, 0.75, 0.375, 0.75, 0.625, 0.75, 0.625, 0.75, 0.375, 0.75, 0.375, 0.75, 0.625, 0.75, 0.625, 0.75, 0.375, 0.75, 0.375, 0.75, 0.625, 0.75, 0.625, 0.75, 0.375, 0.75, 0.375, 0.75, 0.625, 0.75, 0.625, 0.75, 0.375, 0.75, 0.375, 0.75, 0.625, 0.75, 0.625, 0.75, 0.375, 0.75, 0.625, 0.75, 0.625, 0.75, 0.625, 0.75, 0.625, 0.75, 0.625, 0.75, 0.625, 0.75, 0.625, 0.75, 0.625, 0.75, 0.625, 0.75, 0.625, 0.75, 0.625, 0.75, 0.625, 0.75, 0.625, 0.75, 0.625, 0.75, 0.625, 0.75, 0.625, 0.75, 0.625, 0.75, 0.625, 0.75, 0.625, 0.75, 0.625, 0.75, 0.625, 0.75, 0.625, 0.75, 0.625, 0.75, 0.625, 0.75, 0.625, 0.75, 0.625, 0.75, 0.625, 0.75, 0.625, 0.75, 0.625, 0.75, 0.625, 0.75, 0.625, 0.75, 0.625, 0.75, 0.625, 0.75, 0.625, 0.75, 0.625, 0.75, 0.625, 0.75, 0.625, 0.75, 0.625, 0.75, 0.625, 0.75, 0.625, 0.75, 0.625, 0.75, 0.625, 0.75, 0.625, 0.75, 0.625, 0.75, 0.625, 0.0, 0.375, 0.0, 0.375, 0.0, 0.625, 0.0, 0.625, 0.0, 0.375, 0.0, 0.375, 0.0, 0.625, 0.0, 0.625, 0.0, 0.375, 0.0, 0.375, 0.0, 0.625, 0.0, 0.625, 0.0, 0.375, 0.0, 0.375, 0.0, 0.625, 0.0, 0.625, 0.0, 0.375, 0.0, 0.375, 0.0, 0.625, 0.0, 0.625, 0.0, 0.375, 0.0, 0.375, 0.0, 0.625, 0.0, 0.625, 0.0, 0.375, 0.0, 0.375, 0.0, 0.625, 0.0, 0.625, 0.0, 0.375, 0.0, 0.375, 0.0, 0.625, 0.0, 0.625, 0.0, 0.375, 0.0, 0.375, 0.0, 0.625, 0.0, 0.625, 0.0, 0.375, 0.0, 0.375, 0.0, 0.625, 0.0, 0.625, 0.0, 0.375, 0.0, 0.375, 0.0, 0.625, 0.0, 0.125, 0.75, 0.375, 0.75, 0.375, 0.75, 0.125, 0.75, 0.125, 0.75, 0.375, 0.75, 0.375, 0.75, 0.125, 0.75, 0.125, 0.75, 0.375, 0.75, 0.375, 0.75, 0.125, 0.75, 0.125, 0.75, 0.375, 0.75, 0.375, 0.75, 0.125, 0.75, 0.125, 0.75, 0.375, 0.75, 0.375, 0.75, 0.125, 0.75, 0.125, 0.75, 0.375, 0.75, 0.375, 0.75, 0.125, 0.75, 0.125, 0.75, 0.375, 0.75, 0.375, 0.75, 0.125, 0.75, 0.125, 0.75, 0.375, 0.75, 0.375, 0.75, 0.125, 0.75, 0.125, 0.75, 0.375, 0.75, 0.375, 0.75, 0.125, 0.75, 0.125, 0.75, 0.375, 0.75, 0.375, 0.75, 0.125, 0.75, 0.125, 0.75, 0.375, 0.75, 0.375, 0.75, 0.125, 0.75, 0.375, 0.5, 0.125, 0.5, 0.125, 0.5, 0.375, 0.5, 0.875, 0.5, 0.625, 0.5, 0.625, 0.5, 0.875, 0.5, 0.375, 0.25, 0.625, 0.25, 0.625, 0.25, 0.375, 0.25, 0.375, 0.25, 0.625, 0.25, 0.625, 0.25, 0.375, 0.25, 0.0, 0.0, 0.0, 0.0, 0.0, 0.0, 0.0, 0.0, 0.375, 0.75, 0.625, 0.75, 0.625, 0.75, 0.375, 0.75, 0.625, 0.75, 0.625, 0.75, 0.625, 0.75, 0.625, 0.75, 0.625, 0.0, 0.375, 0.0, 0.375, 0.0, 0.625, 0.0, 0.0, 0.0, 0.0, 0.0, 0.0, 0.0, 0.0, 0.0, 0.125, 0.75, 0.375, 0.75, 0.375, 0.75, 0.125, 0.75, 0.0, 0.0, 0.0, 0.0, 0.0, 0.0, 0.0, 0.0, 0.0, 0.0, 0.0, 0.0, 0.0, 0.0, 0.0, 0.0, 0.375, 0.75, 0.625, 0.75, 0.625, 0.75, 0.375, 0.75, 0.625, 0.75, 0.625, 0.75, 0.625, 0.75, 0.625, 0.75, 0.625, 0.0, 0.375, 0.0, 0.375, 0.0, 0.625, 0.0, 0.125, 0.75, 0.375, 0.75, 0.375, 0.75, 0.125, 0.75, 0.375, 0.75, 0.625, 0.75, 0.625, 0.75, 0.375, 0.75, 0.625, 0.75, 0.375, 0.75, 0.375, 0.75, 0.625, 0.75, 0.375, 0.75, 0.625, 0.75, 0.625, 0.75, 0.375, 0.75, 0.625, 0.75, 0.625, 0.75, 0.625, 0.75, 0.625, 0.75, 0.0, 0.0, 0.0, 0.0, 0.0, 0.0, 0.0, 0.0, 0.0, 0.0, 0.0, 0.0, 0.0, 0.0, 0.0, 0.0, 0.375, 0.75, 0.625, 0.75, 0.625, 0.75, 0.375, 0.75, 0.375, 0.75, 0.625, 0.75, 0.625, 0.75, 0.375, 0.75, 0.625, 0.75, 0.625, 0.75, 0.625, 0.75, 0.625, 0.75, 0.625, 0.75, 0.625, 0.75, 0.625, 0.75, 0.625, 0.75, 0.625, 0.0, 0.375, 0.0, 0.375, 0.0, 0.625, 0.0, 0.625, 0.0, 0.375, 0.0, 0.375, 0.0, 0.625, 0.0, 0.0, 0.0, 0.0, 0.0, 0.0, 0.0, 0.0, 0.0, 0.0, 0.0, 0.0, 0.0, 0.0, 0.0, 0.0, 0.0, 0.125, 0.75, 0.375, 0.75, 0.375, 0.75, 0.125, 0.75, 0.125, 0.75, 0.375, 0.75, 0.375, 0.75, 0.125, 0.75, 0.125, 0.75, 0.375, 0.75, 0.375, 0.75, 0.125, 0.75, 0.125, 0.75, 0.375, 0.75, 0.375, 0.75, 0.125, 0.75, 0.125, 0.75, 0.375, 0.75, 0.375, 0.75, 0.125, 0.75, 0.0, 0.0, 0.0, 0.0, 0.0, 0.0, 0.0, 0.0, 0.0, 0.0, 0.0, 0.0, 0.0, 0.0, 0.0, 0.0, 0.0, 0.0, 0.0, 0.0, 0.0, 0.0, 0.0, 0.0, 0.625, 0.0, 0.375, 0.0, 0.375, 0.0, 0.625, 0.0, 0.625, 0.0, 0.375, 0.0, 0.375, 0.0, 0.625, 0.0, 0.625, 0.0, 0.375, 0.0, 0.375, 0.0, 0.625, 0.0, 0.625, 0.75, 0.625, 0.75, 0.625, 0.75, 0.625, 0.75, 0.625, 0.75, 0.625, 0.75, 0.625, 0.75, 0.625, 0.75, 0.625, 0.75, 0.625, 0.75, 0.625, 0.75, 0.625, 0.75, 0.375, 0.75, 0.625, 0.75, 0.625, 0.75, 0.375, 0.75, 0.375, 0.75, 0.625, 0.75, 0.625, 0.75, 0.375, 0.75, 0.375, 0.75, 0.625, 0.75, 0.625, 0.75, 0.375, 0.75, 0.0, 0.0, 0.0, 0.0, 0.0, 0.0, 0.0, 0.0, 0.0, 0.0, 0.0, 0.0, 0.0, 0.0, 0.0, 0.0, 0.0, 0.0, 0.0, 0.0, 0.0, 0.0, 0.0, 0.0, 0.375, 0.75, 0.625, 0.75, 0.625, 1.0, 0.375, 1.0, 0.625, 0.0, 0.375, 0.0, 0.375, 0.0, 0.625, 0.0, 0.625, 0.75, 0.625, 1.0, 0.625, 1.0, 0.625, 0.75, 0.375, 0.75, 0.625, 0.75, 0.625, 0.75, 0.375, 0.75, 0.375, 0.75, 0.625, 0.75, 0.625, 0.75, 0.375, 0.75, 0.625, 0.75, 0.625, 1.0, 0.625, 1.0, 0.625, 0.75, 0.625, 0.0, 0.375, 0.0, 0.375, 0.0, 0.625, 0.0, 0.125, 0.75, 0.375, 0.75, 0.375, 0.75, 0.125, 0.75])
me_cube_001.materials.append(mat_wood)
me_cube_001.use_remesh_fix_poles = True
me_cube_001.use_remesh_preserve_attributes = False
me_cube_001.update()
me_cube_002 = bpy.data.meshes.new('Cube.002')
me_cube_002.from_pydata([(0.7377, -0.9698, 0.1921), (0.7377, -0.9698, 2.192), (0.7377, 1.03, 0.1921), (0.7377, 1.03, 2.192), (1.946, -0.9633, 0.1921), (1.946, -0.9633, 2.192), (1.946, 1.037, 0.1921), (1.946, 1.037, 2.192), (1.02, 0.6279, 0.1921), (1.099, 0.2273, 0.1921), (1.099, -0.1727, 0.1921), (1.02, -0.5721, 0.1921), (1.02, -0.5721, 2.192), (1.099, -0.1727, 2.192), (1.099, 0.2273, 2.192), (1.02, 0.6279, 2.192), (1.946, -0.5633, 0.1921), (1.946, -0.1633, 0.1921), (1.946, 0.2367, 0.1921), (1.946, 0.6367, 0.1921), (1.946, 0.6367, 2.192), (1.946, 0.2367, 2.192), (1.946, -0.1633, 2.192), (1.946, -0.5633, 2.192), (1.582, 5.032, 0.1921), (1.582, 5.032, 2.192), (0.7377, -0.9698, 2.192), (1.946, -0.9633, 2.192), (0.2736, -5.79, 0.1921), (0.2736, -5.79, 2.192), (1.809, -5.784, 2.192), (1.809, -5.784, 0.1921), (1.809, -5.784, 2.192), (0.2736, -5.79, 2.192), (0.2862, -6.222, 0.1921), (0.2862, -6.222, 2.192), (1.811, -6.215, 2.192), (1.811, -6.215, 0.1921), (1.811, -6.215, 2.192), (0.2862, -6.222, 2.192), (0.3002, -8.848, 0.1921), (0.3002, -8.848, 2.192), (1.989, -8.842, 2.192), (1.989, -8.842, 0.1921), (1.989, -8.842, 2.192), (0.3002, -8.848, 2.192), (0.2487, -1.146, 0.1921), (0.2487, -1.146, 2.192), (1.947, -1.139, 0.1921), (1.947, -1.139, 2.192), (1.947, -1.139, 2.192), (0.2487, -1.146, 2.192), (0.251, -1.566, 0.1921), (0.2531, -1.953, 0.1921), (0.2551, -2.34, 0.1921), (0.5095, -2.709, 0.1921), (0.5655, -3.092, 0.1921), (0.5137, -3.483, 0.1921), (0.2634, -3.888, 0.1921), (0.2655, -4.275, 0.1921), (0.2676, -4.662, 0.1921), (0.2697, -5.049, 0.1921), (0.2717, -5.437, 0.1921), (1.95, -1.56, 0.1921), (1.952, -1.947, 0.1921), (1.954, -2.334, 0.1921), (1.956, -2.721, 0.1921), (1.958, -3.108, 0.1921), (1.96, -3.495, 0.1921), (1.962, -3.882, 0.1921), (1.964, -4.269, 0.1921), (1.966, -4.656, 0.1921), (1.968, -5.043, 0.1921), (1.97, -5.43, 0.1921), (1.95, -1.56, 2.192), (1.952, -1.947, 2.192), (1.954, -2.334, 2.192), (1.956, -2.721, 2.192), (1.958, -3.108, 2.192), (1.96, -3.495, 2.192), (1.962, -3.882, 2.192), (1.964, -4.269, 2.192), (1.966, -4.656, 2.192), (1.968, -5.043, 2.192), (1.97, -5.43, 2.192), (0.251, -1.566, 2.192), (0.2531, -1.953, 2.192), (0.2551, -2.34, 2.192), (0.5095, -2.709, 2.192), (0.5655, -3.092, 2.192), (0.5137, -3.483, 2.192), (0.2634, -3.888, 2.192), (0.2655, -4.275, 2.192), (0.2676, -4.662, 2.192), (0.2697, -5.049, 2.192), (0.2717, -5.437, 2.192), (0.2717, -5.437, 2.192), (0.2697, -5.049, 2.192), (0.2676, -4.662, 2.192), (0.2655, -4.275, 2.192), (0.2634, -3.888, 2.192), (0.5137, -3.483, 2.192), (0.5655, -3.092, 2.192), (0.5095, -2.709, 2.192), (0.2551, -2.34, 2.192), (0.2531, -1.953, 2.192), (0.251, -1.566, 2.192), (1.97, -5.43, 2.192), (1.968, -5.043, 2.192), (1.966, -4.656, 2.192), (1.964, -4.269, 2.192), (1.962, -3.882, 2.192), (1.96, -3.495, 2.192), (1.958, -3.108, 2.192), (1.956, -2.721, 2.192), (1.954, -2.334, 2.192), (1.952, -1.947, 2.192), (1.95, -1.56, 2.192), (1.925, 5.039, 0.1921), (1.925, 5.039, 2.192), (1.582, 5.032, 0.1921), (1.582, 5.032, 2.192), (1.975, -6.283, 2.192), (0.2865, -6.29, 2.192), (1.975, -6.283, 0.1921), (0.2865, -6.29, 0.1921), (0.2865, -6.29, 2.192), (1.975, -6.283, 2.192), (0.2733, -5.724, 0.1921), (1.972, -5.718, 0.1921), (1.972, -5.718, 2.192), (0.2733, -5.724, 2.192), (0.2733, -5.724, 2.192), (1.972, -5.718, 2.192), (1.809, -5.784, 2.192), (1.809, -5.784, 0.1921), (1.811, -6.215, 2.192), (1.811, -6.215, 0.1921), (1.982, -7.574, 2.192), (1.986, -8.427, 2.192), (1.982, -7.574, 0.1921), (1.986, -8.427, 0.1921), (1.982, -7.574, 2.192), (1.986, -8.427, 2.192), (0.6149, -8.526, 2.192), (0.2934, -7.58, 2.192), (0.6149, -8.526, 0.1921), (0.2934, -7.58, 0.1921), (0.6149, -8.526, 2.192), (0.2934, -7.58, 2.192), (1.983, -7.764, 2.192), (1.984, -7.977, 2.192), (1.985, -8.19, 2.192), (1.983, -7.764, 0.1921), (1.984, -7.977, 0.1921), (1.985, -8.19, 0.1921), (1.983, -7.764, 2.192), (1.984, -7.977, 2.192), (1.985, -8.19, 2.192), (0.6984, -8.315, 2.192), (0.6973, -8.101, 2.192), (0.6291, -7.868, 2.192), (0.6984, -8.315, 0.1921), (0.6973, -8.101, 0.1921), (0.6291, -7.868, 0.1921), (0.6984, -8.315, 2.192), (0.6973, -8.101, 2.192), (0.6291, -7.868, 2.192), (1.225, -10.48, 0.1921), (1.225, -10.48, 2.192), (1.995, -10.47, 2.192), (1.995, -10.47, 0.1921), (1.991, -9.521, 0.1921), (0.3029, -9.527, 0.1921), (0.3029, -9.527, 2.192), (1.991, -9.521, 2.192)], [], [(8, 15, 3, 2), (7, 6, 118, 119), (16, 23, 5, 4), (128, 129, 31, 28), (11, 16, 4, 0), (23, 12, 1, 5), (7, 3, 15, 20), (20, 15, 14, 21), (21, 14, 13, 22), (22, 13, 12, 23), (2, 6, 19, 8), (8, 19, 18, 9), (9, 18, 17, 10), (10, 17, 16, 11), (6, 7, 20, 19), (19, 20, 21, 18), (18, 21, 22, 17), (17, 22, 23, 16), (0, 1, 12, 11), (11, 12, 13, 10), (10, 13, 14, 9), (9, 14, 15, 8), (24, 25, 119, 118), (132, 128, 28, 29), (33, 32, 38, 39), (29, 33, 39, 35), (133, 130, 30, 32), (129, 130, 30, 31), (132, 131, 33, 29), (131, 133, 32, 33), (146, 141, 43, 40), (144, 139, 44, 45), (28, 31, 37, 34), (29, 28, 34, 35), (32, 30, 36, 38), (37, 31, 135, 137), (173, 172, 171, 168), (42, 41, 45, 44), (148, 146, 40, 41), (139, 143, 42, 44), (141, 143, 42, 43), (148, 144, 45, 41), (26, 27, 50, 51), (1, 26, 51, 47), (4, 5, 49, 48), (27, 5, 49, 50), (1, 0, 46, 47), (0, 4, 48, 46), (51, 50, 117, 85), (85, 117, 116, 86), (86, 116, 115, 87), (87, 115, 114, 88), (88, 114, 113, 89), (89, 113, 112, 90), (90, 112, 111, 91), (91, 111, 110, 92), (92, 110, 109, 93), (93, 109, 108, 94), (94, 108, 107, 95), (47, 51, 85, 106), (106, 85, 86, 105), (105, 86, 87, 104), (104, 87, 88, 103), (103, 88, 89, 102), (102, 89, 90, 101), (101, 90, 91, 100), (100, 91, 92, 99), (99, 92, 93, 98), (98, 93, 94, 97), (97, 94, 95, 96), (48, 49, 74, 63), (63, 74, 75, 64), (64, 75, 76, 65), (65, 76, 77, 66), (66, 77, 78, 67), (67, 78, 79, 68), (68, 79, 80, 69), (69, 80, 81, 70), (70, 81, 82, 71), (71, 82, 83, 72), (72, 83, 84, 73), (50, 49, 74, 117), (117, 74, 75, 116), (116, 75, 76, 115), (115, 76, 77, 114), (114, 77, 78, 113), (113, 78, 79, 112), (112, 79, 80, 111), (111, 80, 81, 110), (110, 81, 82, 109), (109, 82, 83, 108), (108, 83, 84, 107), (47, 46, 52, 106), (106, 52, 53, 105), (105, 53, 54, 104), (104, 54, 55, 103), (103, 55, 56, 102), (102, 56, 57, 101), (101, 57, 58, 100), (100, 58, 59, 99), (99, 59, 60, 98), (98, 60, 61, 97), (97, 61, 62, 96), (46, 48, 63, 52), (52, 63, 64, 53), (53, 64, 65, 54), (54, 65, 66, 55), (55, 66, 67, 56), (56, 67, 68, 57), (57, 68, 69, 58), (58, 69, 70, 59), (59, 70, 71, 60), (60, 71, 72, 61), (61, 72, 73, 62), (6, 2, 24, 118), (3, 7, 119, 25), (2, 3, 25, 24), (24, 25, 121, 120), (35, 39, 123, 126), (37, 36, 127, 124), (38, 36, 127, 122), (35, 34, 125, 126), (39, 38, 122, 123), (34, 37, 124, 125), (95, 107, 133, 131), (96, 95, 131, 132), (73, 84, 130, 129), (107, 84, 130, 133), (96, 62, 128, 132), (62, 73, 129, 128), (135, 134, 136, 137), (36, 37, 137, 136), (31, 30, 134, 135), (30, 36, 136, 134), (126, 123, 145, 149), (165, 159, 144, 148), (124, 127, 142, 140), (155, 158, 143, 141), (122, 127, 142, 138), (152, 158, 143, 139), (126, 125, 147, 149), (165, 162, 146, 148), (123, 122, 138, 145), (159, 152, 139, 144), (125, 124, 140, 147), (162, 155, 141, 146), (147, 140, 153, 164), (164, 153, 154, 163), (163, 154, 155, 162), (145, 138, 150, 161), (161, 150, 151, 160), (160, 151, 152, 159), (149, 147, 164, 167), (167, 164, 163, 166), (166, 163, 162, 165), (138, 142, 156, 150), (150, 156, 157, 151), (151, 157, 158, 152), (140, 142, 156, 153), (153, 156, 157, 154), (154, 157, 158, 155), (149, 145, 161, 167), (167, 161, 160, 166), (166, 160, 159, 165), (171, 170, 169, 168), (174, 173, 168, 169), (175, 174, 169, 170), (172, 175, 170, 171), (43, 42, 175, 172), (42, 41, 174, 175), (41, 40, 173, 174), (40, 43, 172, 173)])
me_cube_002.polygons.foreach_set('use_smooth', [True] * 172)
_uv = me_cube_002.uv_layers.new(name='UVMap')
_uv.uv.foreach_set('vector', [0.375, 0.2, 0.625, 0.2, 0.625, 0.25, 0.375, 0.25, 0.625, 0.5, 0.375, 0.5, 0.375, 0.5, 0.625, 0.5, 0.375, 0.7, 0.625, 0.7, 0.625, 0.75, 0.375, 0.75, 0.125, 0.75, 0.375, 0.75, 0.375, 0.75, 0.125, 0.75, 0.125, 0.7, 0.375, 0.7, 0.375, 0.75, 0.125, 0.75, 0.625, 0.7, 0.875, 0.7, 0.875, 0.75, 0.625, 0.75, 0.625, 0.5, 0.875, 0.5, 0.875, 0.55, 0.625, 0.55, 0.625, 0.55, 0.875, 0.55, 0.875, 0.6, 0.625, 0.6, 0.625, 0.6, 0.875, 0.6, 0.875, 0.65, 0.625, 0.65, 0.625, 0.65, 0.875, 0.65, 0.875, 0.7, 0.625, 0.7, 0.125, 0.5, 0.375, 0.5, 0.375, 0.55, 0.125, 0.55, 0.125, 0.55, 0.375, 0.55, 0.375, 0.6, 0.125, 0.6, 0.125, 0.6, 0.375, 0.6, 0.375, 0.65, 0.125, 0.65, 0.125, 0.65, 0.375, 0.65, 0.375, 0.7, 0.125, 0.7, 0.375, 0.5, 0.625, 0.5, 0.625, 0.55, 0.375, 0.55, 0.375, 0.55, 0.625, 0.55, 0.625, 0.6, 0.375, 0.6, 0.375, 0.6, 0.625, 0.6, 0.625, 0.65, 0.375, 0.65, 0.375, 0.65, 0.625, 0.65, 0.625, 0.7, 0.375, 0.7, 0.375, 0.0, 0.625, 0.0, 0.625, 0.05, 0.375, 0.05, 0.375, 0.05, 0.625, 0.05, 0.625, 0.1, 0.375, 0.1, 0.375, 0.1, 0.625, 0.1, 0.625, 0.15, 0.375, 0.15, 0.375, 0.15, 0.625, 0.15, 0.625, 0.2, 0.375, 0.2, 0.375, 0.25, 0.625, 0.25, 0.625, 0.5, 0.375, 0.5, 0.625, 0.0, 0.375, 0.0, 0.375, 0.0, 0.625, 0.0, 0.0, 0.0, 0.0, 0.0, 0.0, 0.0, 0.0, 0.0, 0.0, 0.0, 0.0, 0.0, 0.0, 0.0, 0.0, 0.0, 0.625, 0.75, 0.625, 0.75, 0.625, 0.75, 0.625, 0.75, 0.375, 0.75, 0.625, 0.75, 0.625, 0.75, 0.375, 0.75, 0.0, 0.0, 0.0, 0.0, 0.0, 0.0, 0.0, 0.0, 0.0, 0.0, 0.0, 0.0, 0.0, 0.0, 0.0, 0.0, 0.125, 0.75, 0.375, 0.75, 0.375, 0.75, 0.125, 0.75, 0.0, 0.0, 0.0, 0.0, 0.0, 0.0, 0.0, 0.0, 0.125, 0.75, 0.375, 0.75, 0.375, 0.75, 0.125, 0.75, 0.625, 0.0, 0.375, 0.0, 0.375, 0.0, 0.625, 0.0, 0.625, 0.75, 0.625, 0.75, 0.625, 0.75, 0.625, 0.75, 0.375, 0.75, 0.375, 0.75, 0.375, 0.75, 0.375, 0.75, 0.125, 0.75, 0.375, 0.75, 0.375, 0.75, 0.125, 0.75, 0.625, 0.75, 0.625, 1.0, 0.625, 1.0, 0.625, 0.75, 0.625, 0.0, 0.375, 0.0, 0.375, 0.0, 0.625, 0.0, 0.625, 0.75, 0.625, 0.75, 0.625, 0.75, 0.625, 0.75, 0.375, 0.75, 0.625, 0.75, 0.625, 0.75, 0.375, 0.75, 0.0, 0.0, 0.0, 0.0, 0.0, 0.0, 0.0, 0.0, 0.0, 0.0, 0.0, 0.0, 0.0, 0.0, 0.0, 0.0, 0.0, 0.0, 0.0, 0.0, 0.0, 0.0, 0.0, 0.0, 0.375, 0.75, 0.625, 0.75, 0.625, 0.75, 0.375, 0.75, 0.625, 0.75, 0.625, 0.75, 0.625, 0.75, 0.625, 0.75, 0.625, 0.0, 0.375, 0.0, 0.375, 0.0, 0.625, 0.0, 0.125, 0.75, 0.375, 0.75, 0.375, 0.75, 0.125, 0.75, 0.0, 0.0, 0.0, 0.0, 0.0, 0.0, 0.0, 0.0, 0.0, 0.0, 0.0, 0.0, 0.0, 0.0, 0.0, 0.0, 0.0, 0.0, 0.0, 0.0, 0.0, 0.0, 0.0, 0.0, 0.0, 0.0, 0.0, 0.0, 0.0, 0.0, 0.0, 0.0, 0.0, 0.0, 0.0, 0.0, 0.0, 0.0, 0.0, 0.0, 0.0, 0.0, 0.0, 0.0, 0.0, 0.0, 0.0, 0.0, 0.0, 0.0, 0.0, 0.0, 0.0, 0.0, 0.0, 0.0, 0.0, 0.0, 0.0, 0.0, 0.0, 0.0, 0.0, 0.0, 0.0, 0.0, 0.0, 0.0, 0.0, 0.0, 0.0, 0.0, 0.0, 0.0, 0.0, 0.0, 0.0, 0.0, 0.0, 0.0, 0.0, 0.0, 0.0, 0.0, 0.0, 0.0, 0.0, 0.0, 0.0, 0.0, 0.0, 0.0, 0.0, 0.0, 0.0, 0.0, 0.0, 0.0, 0.0, 0.0, 0.0, 0.0, 0.0, 0.0, 0.0, 0.0, 0.0, 0.0, 0.0, 0.0, 0.0, 0.0, 0.0, 0.0, 0.0, 0.0, 0.0, 0.0, 0.0, 0.0, 0.0, 0.0, 0.0, 0.0, 0.0, 0.0, 0.0, 0.0, 0.0, 0.0, 0.0, 0.0, 0.0, 0.0, 0.0, 0.0, 0.0, 0.0, 0.0, 0.0, 0.0, 0.0, 0.0, 0.0, 0.0, 0.0, 0.0, 0.0, 0.0, 0.0, 0.0, 0.0, 0.0, 0.0, 0.0, 0.0, 0.0, 0.0, 0.0, 0.0, 0.0, 0.0, 0.0, 0.0, 0.0, 0.0, 0.0, 0.0, 0.0, 0.0, 0.0, 0.0, 0.0, 0.0, 0.0, 0.0, 0.375, 0.75, 0.625, 0.75, 0.625, 0.75, 0.375, 0.75, 0.375, 0.75, 0.625, 0.75, 0.625, 0.75, 0.375, 0.75, 0.375, 0.75, 0.625, 0.75, 0.625, 0.75, 0.375, 0.75, 0.375, 0.75, 0.625, 0.75, 0.625, 0.75, 0.375, 0.75, 0.375, 0.75, 0.625, 0.75, 0.625, 0.75, 0.375, 0.75, 0.375, 0.75, 0.625, 0.75, 0.625, 0.75, 0.375, 0.75, 0.375, 0.75, 0.625, 0.75, 0.625, 0.75, 0.375, 0.75, 0.375, 0.75, 0.625, 0.75, 0.625, 0.75, 0.375, 0.75, 0.375, 0.75, 0.625, 0.75, 0.625, 0.75, 0.375, 0.75, 0.375, 0.75, 0.625, 0.75, 0.625, 0.75, 0.375, 0.75, 0.375, 0.75, 0.625, 0.75, 0.625, 0.75, 0.375, 0.75, 0.625, 0.75, 0.625, 0.75, 0.625, 0.75, 0.625, 0.75, 0.625, 0.75, 0.625, 0.75, 0.625, 0.75, 0.625, 0.75, 0.625, 0.75, 0.625, 0.75, 0.625, 0.75, 0.625, 0.75, 0.625, 0.75, 0.625, 0.75, 0.625, 0.75, 0.625, 0.75, 0.625, 0.75, 0.625, 0.75, 0.625, 0.75, 0.625, 0.75, 0.625, 0.75, 0.625, 0.75, 0.625, 0.75, 0.625, 0.75, 0.625, 0.75, 0.625, 0.75, 0.625, 0.75, 0.625, 0.75, 0.625, 0.75, 0.625, 0.75, 0.625, 0.75, 0.625, 0.75, 0.625, 0.75, 0.625, 0.75, 0.625, 0.75, 0.625, 0.75, 0.625, 0.75, 0.625, 0.75, 0.625, 0.75, 0.625, 0.75, 0.625, 0.75, 0.625, 0.75, 0.625, 0.75, 0.625, 0.75, 0.625, 0.0, 0.375, 0.0, 0.375, 0.0, 0.625, 0.0, 0.625, 0.0, 0.375, 0.0, 0.375, 0.0, 0.625, 0.0, 0.625, 0.0, 0.375, 0.0, 0.375, 0.0, 0.625, 0.0, 0.625, 0.0, 0.375, 0.0, 0.375, 0.0, 0.625, 0.0, 0.625, 0.0, 0.375, 0.0, 0.375, 0.0, 0.625, 0.0, 0.625, 0.0, 0.375, 0.0, 0.375, 0.0, 0.625, 0.0, 0.625, 0.0, 0.375, 0.0, 0.375, 0.0, 0.625, 0.0, 0.625, 0.0, 0.375, 0.0, 0.375, 0.0, 0.625, 0.0, 0.625, 0.0, 0.375, 0.0, 0.375, 0.0, 0.625, 0.0, 0.625, 0.0, 0.375, 0.0, 0.375, 0.0, 0.625, 0.0, 0.625, 0.0, 0.375, 0.0, 0.375, 0.0, 0.625, 0.0, 0.125, 0.75, 0.375, 0.75, 0.375, 0.75, 0.125, 0.75, 0.125, 0.75, 0.375, 0.75, 0.375, 0.75, 0.125, 0.75, 0.125, 0.75, 0.375, 0.75, 0.375, 0.75, 0.125, 0.75, 0.125, 0.75, 0.375, 0.75, 0.375, 0.75, 0.125, 0.75, 0.125, 0.75, 0.375, 0.75, 0.375, 0.75, 0.125, 0.75, 0.125, 0.75, 0.375, 0.75, 0.375, 0.75, 0.125, 0.75, 0.125, 0.75, 0.375, 0.75, 0.375, 0.75, 0.125, 0.75, 0.125, 0.75, 0.375, 0.75, 0.375, 0.75, 0.125, 0.75, 0.125, 0.75, 0.375, 0.75, 0.375, 0.75, 0.125, 0.75, 0.125, 0.75, 0.375, 0.75, 0.375, 0.75, 0.125, 0.75, 0.125, 0.75, 0.375, 0.75, 0.375, 0.75, 0.125, 0.75, 0.375, 0.5, 0.125, 0.5, 0.125, 0.5, 0.375, 0.5, 0.875, 0.5, 0.625, 0.5, 0.625, 0.5, 0.875, 0.5, 0.375, 0.25, 0.625, 0.25, 0.625, 0.25, 0.375, 0.25, 0.375, 0.25, 0.625, 0.25, 0.625, 0.25, 0.375, 0.25, 0.0, 0.0, 0.0, 0.0, 0.0, 0.0, 0.0, 0.0, 0.375, 0.75, 0.625, 0.75, 0.625, 0.75, 0.375, 0.75, 0.625, 0.75, 0.625, 0.75, 0.625, 0.75, 0.625, 0.75, 0.625, 0.0, 0.375, 0.0, 0.375, 0.0, 0.625, 0.0, 0.0, 0.0, 0.0, 0.0, 0.0, 0.0, 0.0, 0.0, 0.125, 0.75, 0.375, 0.75, 0.375, 0.75, 0.125, 0.75, 0.0, 0.0, 0.0, 0.0, 0.0, 0.0, 0.0, 0.0, 0.0, 0.0, 0.0, 0.0, 0.0, 0.0, 0.0, 0.0, 0.375, 0.75, 0.625, 0.75, 0.625, 0.75, 0.375, 0.75, 0.625, 0.75, 0.625, 0.75, 0.625, 0.75, 0.625, 0.75, 0.625, 0.0, 0.375, 0.0, 0.375, 0.0, 0.625, 0.0, 0.125, 0.75, 0.375, 0.75, 0.375, 0.75, 0.125, 0.75, 0.375, 0.75, 0.625, 0.75, 0.625, 0.75, 0.375, 0.75, 0.625, 0.75, 0.375, 0.75, 0.375, 0.75, 0.625, 0.75, 0.375, 0.75, 0.625, 0.75, 0.625, 0.75, 0.375, 0.75, 0.625, 0.75, 0.625, 0.75, 0.625, 0.75, 0.625, 0.75, 0.0, 0.0, 0.0, 0.0, 0.0, 0.0, 0.0, 0.0, 0.0, 0.0, 0.0, 0.0, 0.0, 0.0, 0.0, 0.0, 0.375, 0.75, 0.625, 0.75, 0.625, 0.75, 0.375, 0.75, 0.375, 0.75, 0.625, 0.75, 0.625, 0.75, 0.375, 0.75, 0.625, 0.75, 0.625, 0.75, 0.625, 0.75, 0.625, 0.75, 0.625, 0.75, 0.625, 0.75, 0.625, 0.75, 0.625, 0.75, 0.625, 0.0, 0.375, 0.0, 0.375, 0.0, 0.625, 0.0, 0.625, 0.0, 0.375, 0.0, 0.375, 0.0, 0.625, 0.0, 0.0, 0.0, 0.0, 0.0, 0.0, 0.0, 0.0, 0.0, 0.0, 0.0, 0.0, 0.0, 0.0, 0.0, 0.0, 0.0, 0.125, 0.75, 0.375, 0.75, 0.375, 0.75, 0.125, 0.75, 0.125, 0.75, 0.375, 0.75, 0.375, 0.75, 0.125, 0.75, 0.125, 0.75, 0.375, 0.75, 0.375, 0.75, 0.125, 0.75, 0.125, 0.75, 0.375, 0.75, 0.375, 0.75, 0.125, 0.75, 0.125, 0.75, 0.375, 0.75, 0.375, 0.75, 0.125, 0.75, 0.0, 0.0, 0.0, 0.0, 0.0, 0.0, 0.0, 0.0, 0.0, 0.0, 0.0, 0.0, 0.0, 0.0, 0.0, 0.0, 0.0, 0.0, 0.0, 0.0, 0.0, 0.0, 0.0, 0.0, 0.625, 0.0, 0.375, 0.0, 0.375, 0.0, 0.625, 0.0, 0.625, 0.0, 0.375, 0.0, 0.375, 0.0, 0.625, 0.0, 0.625, 0.0, 0.375, 0.0, 0.375, 0.0, 0.625, 0.0, 0.625, 0.75, 0.625, 0.75, 0.625, 0.75, 0.625, 0.75, 0.625, 0.75, 0.625, 0.75, 0.625, 0.75, 0.625, 0.75, 0.625, 0.75, 0.625, 0.75, 0.625, 0.75, 0.625, 0.75, 0.375, 0.75, 0.625, 0.75, 0.625, 0.75, 0.375, 0.75, 0.375, 0.75, 0.625, 0.75, 0.625, 0.75, 0.375, 0.75, 0.375, 0.75, 0.625, 0.75, 0.625, 0.75, 0.375, 0.75, 0.0, 0.0, 0.0, 0.0, 0.0, 0.0, 0.0, 0.0, 0.0, 0.0, 0.0, 0.0, 0.0, 0.0, 0.0, 0.0, 0.0, 0.0, 0.0, 0.0, 0.0, 0.0, 0.0, 0.0, 0.375, 0.75, 0.625, 0.75, 0.625, 1.0, 0.375, 1.0, 0.625, 0.0, 0.375, 0.0, 0.375, 0.0, 0.625, 0.0, 0.625, 0.75, 0.625, 1.0, 0.625, 1.0, 0.625, 0.75, 0.375, 0.75, 0.625, 0.75, 0.625, 0.75, 0.375, 0.75, 0.375, 0.75, 0.625, 0.75, 0.625, 0.75, 0.375, 0.75, 0.625, 0.75, 0.625, 1.0, 0.625, 1.0, 0.625, 0.75, 0.625, 0.0, 0.375, 0.0, 0.375, 0.0, 0.625, 0.0, 0.125, 0.75, 0.375, 0.75, 0.375, 0.75, 0.125, 0.75])
me_cube_002.materials.append(mat_wood)
me_cube_002.use_remesh_fix_poles = True
me_cube_002.use_remesh_preserve_attributes = False
me_cube_002.update()
me_cylinder = bpy.data.meshes.new('Cylinder')
me_cylinder.from_pydata([(0.0, 1.0, -1.0), (0.0, 1.0, 1.0), (0.1951, 0.9808, -1.0), (0.1951, 0.9808, 1.0), (0.3827, 0.9239, -1.0), (0.3827, 0.9239, 1.0), (0.5556, 0.8315, -1.0), (0.5556, 0.8315, 1.0), (0.7071, 0.7071, -1.0), (0.7071, 0.7071, 1.0), (0.8315, 0.5556, -1.0), (0.8315, 0.5556, 1.0), (0.9239, 0.3827, -1.0), (0.9239, 0.3827, 1.0), (0.9808, 0.1951, -1.0), (0.9808, 0.1951, 1.0), (1.0, -4.371e-08, -1.0), (1.0, -4.371e-08, 1.0), (0.9808, -0.1951, -1.0), (0.9808, -0.1951, 1.0), (0.9239, -0.3827, -1.0), (0.9239, -0.3827, 1.0), (0.8315, -0.5556, -1.0), (0.8315, -0.5556, 1.0), (0.7071, -0.7071, -1.0), (0.7071, -0.7071, 1.0), (0.5556, -0.8315, -1.0), (0.5556, -0.8315, 1.0), (0.3827, -0.9239, -1.0), (0.3827, -0.9239, 1.0), (0.1951, -0.9808, -1.0), (0.1951, -0.9808, 1.0), (-8.742e-08, -1.0, -1.0), (-8.742e-08, -1.0, 1.0), (-0.1951, -0.9808, -1.0), (-0.1951, -0.9808, 1.0), (-0.3827, -0.9239, -1.0), (-0.3827, -0.9239, 1.0), (-0.5556, -0.8315, -1.0), (-0.5556, -0.8315, 1.0), (-0.7071, -0.7071, -1.0), (-0.7071, -0.7071, 1.0), (-0.8315, -0.5556, -1.0), (-0.8315, -0.5556, 1.0), (-0.9239, -0.3827, -1.0), (-0.9239, -0.3827, 1.0), (-0.9808, -0.1951, -1.0), (-0.9808, -0.1951, 1.0), (-1.0, 1.192e-08, -1.0), (-1.0, 1.192e-08, 1.0), (-0.9808, 0.1951, -1.0), (-0.9808, 0.1951, 1.0), (-0.9239, 0.3827, -1.0), (-0.9239, 0.3827, 1.0), (-0.8315, 0.5556, -1.0), (-0.8315, 0.5556, 1.0), (-0.7071, 0.7071, -1.0), (-0.7071, 0.7071, 1.0), (-0.5556, 0.8315, -1.0), (-0.5556, 0.8315, 1.0), (-0.3827, 0.9239, -1.0), (-0.3827, 0.9239, 1.0), (-0.1951, 0.9808, -1.0), (-0.1951, 0.9808, 1.0)], [], [(0, 1, 3, 2), (2, 3, 5, 4), (4, 5, 7, 6), (6, 7, 9, 8), (8, 9, 11, 10), (10, 11, 13, 12), (12, 13, 15, 14), (14, 15, 17, 16), (16, 17, 19, 18), (18, 19, 21, 20), (20, 21, 23, 22), (22, 23, 25, 24), (24, 25, 27, 26), (26, 27, 29, 28), (28, 29, 31, 30), (30, 31, 33, 32), (32, 33, 35, 34), (34, 35, 37, 36), (36, 37, 39, 38), (38, 39, 41, 40), (40, 41, 43, 42), (42, 43, 45, 44), (44, 45, 47, 46), (46, 47, 49, 48), (48, 49, 51, 50), (50, 51, 53, 52), (52, 53, 55, 54), (54, 55, 57, 56), (56, 57, 59, 58), (58, 59, 61, 60), (3, 1, 63, 61, 59, 57, 55, 53, 51, 49, 47, 45, 43, 41, 39, 37, 35, 33, 31, 29, 27, 25, 23, 21, 19, 17, 15, 13, 11, 9, 7, 5), (60, 61, 63, 62), (62, 63, 1, 0), (0, 2, 4, 6, 8, 10, 12, 14, 16, 18, 20, 22, 24, 26, 28, 30, 32, 34, 36, 38, 40, 42, 44, 46, 48, 50, 52, 54, 56, 58, 60, 62)])
_uv = me_cylinder.uv_layers.new(name='UVMap')
_uv.uv.foreach_set('vector', [1.0, 0.5, 1.0, 1.0, 0.9688, 1.0, 0.9688, 0.5, 0.9688, 0.5, 0.9688, 1.0, 0.9375, 1.0, 0.9375, 0.5, 0.9375, 0.5, 0.9375, 1.0, 0.9062, 1.0, 0.9062, 0.5, 0.9062, 0.5, 0.9062, 1.0, 0.875, 1.0, 0.875, 0.5, 0.875, 0.5, 0.875, 1.0, 0.8438, 1.0, 0.8438, 0.5, 0.8438, 0.5, 0.8438, 1.0, 0.8125, 1.0, 0.8125, 0.5, 0.8125, 0.5, 0.8125, 1.0, 0.7812, 1.0, 0.7812, 0.5, 0.7812, 0.5, 0.7812, 1.0, 0.75, 1.0, 0.75, 0.5, 0.75, 0.5, 0.75, 1.0, 0.7188, 1.0, 0.7188, 0.5, 0.7188, 0.5, 0.7188, 1.0, 0.6875, 1.0, 0.6875, 0.5, 0.6875, 0.5, 0.6875, 1.0, 0.6562, 1.0, 0.6562, 0.5, 0.6562, 0.5, 0.6562, 1.0, 0.625, 1.0, 0.625, 0.5, 0.625, 0.5, 0.625, 1.0, 0.5938, 1.0, 0.5938, 0.5, 0.5938, 0.5, 0.5938, 1.0, 0.5625, 1.0, 0.5625, 0.5, 0.5625, 0.5, 0.5625, 1.0, 0.5312, 1.0, 0.5312, 0.5, 0.5312, 0.5, 0.5312, 1.0, 0.5, 1.0, 0.5, 0.5, 0.5, 0.5, 0.5, 1.0, 0.4688, 1.0, 0.4688, 0.5, 0.4688, 0.5, 0.4688, 1.0, 0.4375, 1.0, 0.4375, 0.5, 0.4375, 0.5, 0.4375, 1.0, 0.4062, 1.0, 0.4062, 0.5, 0.4062, 0.5, 0.4062, 1.0, 0.375, 1.0, 0.375, 0.5, 0.375, 0.5, 0.375, 1.0, 0.3438, 1.0, 0.3438, 0.5, 0.3438, 0.5, 0.3438, 1.0, 0.3125, 1.0, 0.3125, 0.5, 0.3125, 0.5, 0.3125, 1.0, 0.2812, 1.0, 0.2812, 0.5, 0.2812, 0.5, 0.2812, 1.0, 0.25, 1.0, 0.25, 0.5, 0.25, 0.5, 0.25, 1.0, 0.2188, 1.0, 0.2188, 0.5, 0.2188, 0.5, 0.2188, 1.0, 0.1875, 1.0, 0.1875, 0.5, 0.1875, 0.5, 0.1875, 1.0, 0.1562, 1.0, 0.1562, 0.5, 0.1562, 0.5, 0.1562, 1.0, 0.125, 1.0, 0.125, 0.5, 0.125, 0.5, 0.125, 1.0, 0.09375, 1.0, 0.09375, 0.5, 0.09375, 0.5, 0.09375, 1.0, 0.0625, 1.0, 0.0625, 0.5, 0.2968, 0.4854, 0.25, 0.49, 0.2032, 0.4854, 0.1582, 0.4717, 0.1167, 0.4496, 0.08029, 0.4197, 0.05045, 0.3833, 0.02827, 0.3418, 0.01461, 0.2968, 0.01, 0.25, 0.01461, 0.2032, 0.02827, 0.1582, 0.05045, 0.1167, 0.08029, 0.08029, 0.1167, 0.05045, 0.1582, 0.02827, 0.2032, 0.01461, 0.25, 0.01, 0.2968, 0.01461, 0.3418, 0.02827, 0.3833, 0.05045, 0.4197, 0.08029, 0.4496, 0.1167, 0.4717, 0.1582, 0.4854, 0.2032, 0.49, 0.25, 0.4854, 0.2968, 0.4717, 0.3418, 0.4496, 0.3833, 0.4197, 0.4197, 0.3833, 0.4496, 0.3418, 0.4717, 0.0625, 0.5, 0.0625, 1.0, 0.03125, 1.0, 0.03125, 0.5, 0.03125, 0.5, 0.03125, 1.0, 0.0, 1.0, 0.0, 0.5, 0.75, 0.49, 0.7968, 0.4854, 0.8418, 0.4717, 0.8833, 0.4496, 0.9197, 0.4197, 0.9496, 0.3833, 0.9717, 0.3418, 0.9854, 0.2968, 0.99, 0.25, 0.9854, 0.2032, 0.9717, 0.1582, 0.9496, 0.1167, 0.9197, 0.08029, 0.8833, 0.05045, 0.8418, 0.02827, 0.7968, 0.01461, 0.75, 0.01, 0.7032, 0.01461, 0.6582, 0.02827, 0.6167, 0.05045, 0.5803, 0.08029, 0.5504, 0.1167, 0.5283, 0.1582, 0.5146, 0.2032, 0.51, 0.25, 0.5146, 0.2968, 0.5283, 0.3418, 0.5504, 0.3833, 0.5803, 0.4197, 0.6167, 0.4496, 0.6582, 0.4717, 0.7032, 0.4854])
me_cylinder.materials.append(mat_rope)
me_cylinder.use_remesh_fix_poles = True
me_cylinder.use_remesh_preserve_attributes = False
me_cylinder.update()
me_texturescom_leaves0158_1_masked_s = bpy.data.meshes.new('TexturesCom_Leaves0158_1_masked_S')
me_texturescom_leaves0158_1_masked_s.from_pydata([(-0.7431, -0.4902, -0.02856), (0.7314, -0.5, 0.0), (-0.7314, 0.5, 0.0), (0.7314, 0.5, 0.0), (-0.2762, -0.5091, 0.02289), (0.2264, -0.5, 0.0), (0.2264, 0.5, 0.0), (-0.2613, 0.5, 0.0), (-0.7148, 0.2222, -0.02289), (-0.7248, -0.02759, -0.02488), (-0.7347, -0.2774, -0.02687), (0.7255, -0.2774, -0.0271), (0.7255, -0.02744, -0.0271), (0.7314, 0.213, 0.0), (-0.2705, -0.2904, 0.05192), (-0.2605, -0.04064, 0.05391), (-0.2506, 0.2092, 0.0559), (0.2205, -0.2714, 0.0003545), (0.2205, -0.02144, 0.0003545), (0.2264, 0.219, 0.02745), (-0.7389, -0.3838, -0.02772), (-0.5096, -0.4997, -0.002836), (-0.7198, 0.09731, -0.02388), (-0.7297, -0.1525, -0.02587), (-0.2733, -0.3998, 0.0374), (-0.2655, -0.1655, 0.05291), (-0.2556, 0.08426, 0.0549), (-0.5026, -0.2839, 0.01253), (-0.4927, -0.03411, 0.01452), (-0.4827, 0.2157, 0.01651), (-0.4877, 0.09078, 0.01551), (-0.4976, -0.159, 0.01352), (-0.5061, -0.3918, 0.004845)], [], [(19, 13, 3, 6), (8, 29, 16, 7, 2), (16, 19, 6, 7), (4, 5, 17, 14, 24), (14, 17, 18, 15, 25), (15, 18, 19, 16, 26), (32, 24, 14, 27), (31, 25, 15, 28), (30, 26, 16, 29), (5, 1, 11, 17), (17, 11, 12, 18), (18, 12, 13, 19), (22, 30, 29, 8), (9, 28, 30, 22), (28, 15, 26, 30), (23, 31, 28, 9), (10, 27, 31, 23), (27, 14, 25, 31), (20, 32, 27, 10), (0, 21, 32, 20), (21, 4, 24, 32)])
me_texturescom_leaves0158_1_masked_s.polygons.foreach_set('use_smooth', [True] * 21)
_uv = me_texturescom_leaves0158_1_masked_s.uv_layers.new(name='UVMap')
_uv.uv.foreach_set('vector', [0.6547, 0.713, 1.0, 0.713, 1.0, 1.0, 0.6547, 1.0, 0.0, 0.713, 0.1607, 0.713, 0.3214, 0.713, 0.3214, 1.0, 0.0, 1.0, 0.3214, 0.713, 0.6547, 0.713, 0.6547, 1.0, 0.3214, 1.0, 0.3214, 0.0, 0.6547, 0.0, 0.6547, 0.213, 0.3214, 0.213, 0.3214, 0.1065, 0.3214, 0.213, 0.6547, 0.213, 0.6547, 0.463, 0.3214, 0.463, 0.3214, 0.338, 0.3214, 0.463, 0.6547, 0.463, 0.6547, 0.713, 0.3214, 0.713, 0.3214, 0.588, 0.1607, 0.1065, 0.3214, 0.1065, 0.3214, 0.213, 0.1607, 0.213, 0.1607, 0.338, 0.3214, 0.338, 0.3214, 0.463, 0.1607, 0.463, 0.1607, 0.588, 0.3214, 0.588, 0.3214, 0.713, 0.1607, 0.713, 0.6547, 0.0, 1.0, 0.0, 1.0, 0.213, 0.6547, 0.213, 0.6547, 0.213, 1.0, 0.213, 1.0, 0.463, 0.6547, 0.463, 0.6547, 0.463, 1.0, 0.463, 1.0, 0.713, 0.6547, 0.713, 0.0, 0.588, 0.1607, 0.588, 0.1607, 0.713, 0.0, 0.713, 0.0, 0.463, 0.1607, 0.463, 0.1607, 0.588, 0.0, 0.588, 0.1607, 0.463, 0.3214, 0.463, 0.3214, 0.588, 0.1607, 0.588, 0.0, 0.338, 0.1607, 0.338, 0.1607, 0.463, 0.0, 0.463, 0.0, 0.213, 0.1607, 0.213, 0.1607, 0.338, 0.0, 0.338, 0.1607, 0.213, 0.3214, 0.213, 0.3214, 0.338, 0.1607, 0.338, 0.0, 0.1065, 0.1607, 0.1065, 0.1607, 0.213, 0.0, 0.213, 0.0, 0.0, 0.1607, 0.0, 0.1607, 0.1065, 0.0, 0.1065, 0.1607, 0.0, 0.3214, 0.0, 0.3214, 0.1065, 0.1607, 0.1065])
me_texturescom_leaves0158_1_masked_s.materials.append(mat_texturescom_leaves0158_1_masked_s)
me_texturescom_leaves0158_1_masked_s.use_remesh_fix_poles = True
me_texturescom_leaves0158_1_masked_s.use_remesh_preserve_attributes = False
me_texturescom_leaves0158_1_masked_s.update()
me_texturescom_leaves0161_1_masked_s = bpy.data.meshes.new('TexturesCom_Leaves0161_1_masked_S')
me_texturescom_leaves0161_1_masked_s.from_pydata([(-1.118, -0.5, 0.0), (1.072, -0.5175, -0.1145), (-1.118, 0.5, 0.0), (1.118, 0.5, 0.0), (-0.6802, -0.5, 0.0), (-0.3313, -0.4891, 0.08843), (0.04136, -0.4891, 0.08843), (0.414, -0.4891, 0.08843), (0.7649, -0.5175, -0.1145), (0.8103, 0.5, 0.0), (0.4377, 0.5, 0.0), (0.06506, 0.5, 0.0), (-0.3076, 0.5, 0.0), (-0.6802, 0.5, 0.0), (-1.118, 0.0, 0.0), (1.072, -0.0175, -0.1145), (-0.6802, 0.0, 0.0), (-0.3313, 0.01094, 0.08843), (0.04136, 0.01094, 0.08843), (0.414, 0.01094, 0.08843), (0.7649, -0.0175, -0.1145), (1.118, 0.1728, 0.0), (1.118, 0.2978, 0.0), (1.118, 0.4228, 0.0), (-0.6802, 0.1728, 0.0), (-0.6802, 0.2978, 0.0), (-0.6802, 0.4228, 0.0), (-0.3127, 0.1887, 0.04751), (-0.289, 0.3028, -0.04092), (-0.289, 0.4278, -0.04092), (0.05989, 0.1887, 0.04751), (0.08359, 0.3028, -0.04092), (0.08359, 0.4278, -0.04092), (0.414, 0.1837, 0.08843), (0.4562, 0.3028, -0.04092), (0.4562, 0.4278, -0.04092), (0.8103, 0.1728, 0.0), (0.8289, 0.3028, -0.04092), (0.8289, 0.4278, -0.04092), (-1.118, 0.4228, 0.0), (-1.118, 0.2978, 0.0), (-1.118, 0.1728, 0.0)], [], [(38, 23, 3, 9), (39, 26, 13, 2), (26, 29, 12, 13), (29, 32, 11, 12), (32, 35, 10, 11), (35, 38, 9, 10), (7, 8, 20, 19), (6, 7, 19, 18), (5, 6, 18, 17), (4, 5, 17, 16), (0, 4, 16, 14), (8, 1, 15, 20), (19, 20, 36, 33), (33, 36, 37, 34), (34, 37, 38, 35), (18, 19, 33, 30), (30, 33, 34, 31), (31, 34, 35, 32), (17, 18, 30, 27), (27, 30, 31, 28), (28, 31, 32, 29), (16, 17, 27, 24), (24, 27, 28, 25), (25, 28, 29, 26), (14, 16, 24, 41), (41, 24, 25, 40), (40, 25, 26, 39), (20, 15, 21, 36), (36, 21, 22, 37), (37, 22, 23, 38)])
me_texturescom_leaves0161_1_masked_s.polygons.foreach_set('use_smooth', [True] * 30)
_uv = me_texturescom_leaves0161_1_masked_s.uv_layers.new(name='UVMap')
_uv.uv.foreach_set('vector', [0.8624, 0.9228, 1.0, 0.9228, 1.0, 1.0, 0.8624, 1.0, 0.0, 0.9228, 0.1958, 0.9228, 0.1958, 1.0, 0.0, 1.0, 0.1958, 0.9228, 0.3624, 0.9228, 0.3624, 1.0, 0.1958, 1.0, 0.3624, 0.9228, 0.5291, 0.9228, 0.5291, 1.0, 0.3624, 1.0, 0.5291, 0.9228, 0.6958, 0.9228, 0.6958, 1.0, 0.5291, 1.0, 0.6958, 0.9228, 0.8624, 0.9228, 0.8624, 1.0, 0.6958, 1.0, 0.6958, 0.0, 0.8624, 0.0, 0.8624, 0.5, 0.6958, 0.5, 0.5291, 0.0, 0.6958, 0.0, 0.6958, 0.5, 0.5291, 0.5, 0.3624, 0.0, 0.5291, 0.0, 0.5291, 0.5, 0.3624, 0.5, 0.1958, 0.0, 0.3624, 0.0, 0.3624, 0.5, 0.1958, 0.5, 0.0, 0.0, 0.1958, 0.0, 0.1958, 0.5, 0.0, 0.5, 0.8624, 0.0, 1.0, 0.0, 1.0, 0.5, 0.8624, 0.5, 0.6958, 0.5, 0.8624, 0.5, 0.8624, 0.6728, 0.6958, 0.6728, 0.6958, 0.6728, 0.8624, 0.6728, 0.8624, 0.7978, 0.6958, 0.7978, 0.6958, 0.7978, 0.8624, 0.7978, 0.8624, 0.9228, 0.6958, 0.9228, 0.5291, 0.5, 0.6958, 0.5, 0.6958, 0.6728, 0.5291, 0.6728, 0.5291, 0.6728, 0.6958, 0.6728, 0.6958, 0.7978, 0.5291, 0.7978, 0.5291, 0.7978, 0.6958, 0.7978, 0.6958, 0.9228, 0.5291, 0.9228, 0.3624, 0.5, 0.5291, 0.5, 0.5291, 0.6728, 0.3624, 0.6728, 0.3624, 0.6728, 0.5291, 0.6728, 0.5291, 0.7978, 0.3624, 0.7978, 0.3624, 0.7978, 0.5291, 0.7978, 0.5291, 0.9228, 0.3624, 0.9228, 0.1958, 0.5, 0.3624, 0.5, 0.3624, 0.6728, 0.1958, 0.6728, 0.1958, 0.6728, 0.3624, 0.6728, 0.3624, 0.7978, 0.1958, 0.7978, 0.1958, 0.7978, 0.3624, 0.7978, 0.3624, 0.9228, 0.1958, 0.9228, 0.0, 0.5, 0.1958, 0.5, 0.1958, 0.6728, 0.0, 0.6728, 0.0, 0.6728, 0.1958, 0.6728, 0.1958, 0.7978, 0.0, 0.7978, 0.0, 0.7978, 0.1958, 0.7978, 0.1958, 0.9228, 0.0, 0.9228, 0.8624, 0.5, 1.0, 0.5, 1.0, 0.6728, 0.8624, 0.6728, 0.8624, 0.6728, 1.0, 0.6728, 1.0, 0.7978, 0.8624, 0.7978, 0.8624, 0.7978, 1.0, 0.7978, 1.0, 0.9228, 0.8624, 0.9228])
me_texturescom_leaves0161_1_masked_s.materials.append(mat_texturescom_leaves0161_1_masked_s)
me_texturescom_leaves0161_1_masked_s.use_remesh_fix_poles = True
me_texturescom_leaves0161_1_masked_s.use_remesh_preserve_attributes = False
me_texturescom_leaves0161_1_masked_s.update()
me_swing = bpy.data.meshes.new('swing')
me_swing.from_pydata([(-0.9242, -0.5, 0.0), (0.9242, -0.5, 0.0), (-0.9242, 0.5, 0.0), (0.9242, 0.5, 0.0)], [], [(0, 1, 3, 2)])
me_swing.polygons.foreach_set('use_smooth', [True] * 1)
_uv = me_swing.uv_layers.new(name='UVMap')
_uv.uv.foreach_set('vector', [0.0, 0.0, 1.0, 0.0, 1.0, 1.0, 0.0, 1.0])
me_swing.materials.append(mat_swing)
me_swing.use_remesh_fix_poles = True
me_swing.use_remesh_preserve_attributes = False
me_swing.update()

# ---- curves / text
cu_spiral_001 = bpy.data.curves.new('Spiral.001', 'CURVE')
cu_spiral_001.dimensions = '3D'
_sp = cu_spiral_001.splines.new('POLY'); _sp.points.add(232)
_sp.points.foreach_set('co', [-1.677, -6.095, 3.719, 0.0, -1.677, -6.095, 0.01069, 0.0, 1.0, 4.768e-07, -7.629e-06, 0.0, 0.9659, 0.2588, 0.01631, 0.0, 0.866, 0.5, 0.03263, 0.0, 0.7071, 0.7071, 0.04895, 0.0, 0.5, 0.866, 0.06526, 0.0, 0.2588, 0.9659, 0.08158, 0.0, 9.537e-07, 1.0, 0.0979, 0.0, -0.2588, 0.9659, 0.1142, 0.0, -0.5, 0.866, 0.1305, 0.0, -0.7071, 0.7071, 0.1469, 0.0, -0.866, 0.5, 0.1632, 0.0, -0.9659, 0.2588, 0.1795, 0.0, -1.0, 4.768e-07, 0.1958, 0.0, -0.9659, -0.2588, 0.2121, 0.0, -0.866, -0.5, 0.2284, 0.0, -0.7071, -0.7071, 0.2448, 0.0, -0.5, -0.866, 0.2611, 0.0, -0.2588, -0.9659, 0.2774, 0.0, 9.537e-07, -1.0, 0.2937, 0.0, 0.2588, -0.9659, 0.31, 0.0, 0.5, -0.866, 0.3264, 0.0, 0.7071, -0.7071, 0.3427, 0.0, 0.866, -0.5, 0.359, 0.0, 0.9659, -0.2588, 0.3753, 0.0, 1.0, 4.768e-07, 0.3916, 0.0, 0.9659, 0.2588, 0.4079, 0.0, 0.866, 0.5, 0.4243, 0.0, 0.7071, 0.7071, 0.4406, 0.0, 0.5, 0.866, 0.4569, 0.0, 0.2588, 0.9659, 0.4732, 0.0, 9.537e-07, 1.0, 0.4895, 0.0, -0.2588, 0.9659, 0.5059, 0.0, -0.5, 0.866, 0.5222, 0.0, -0.7071, 0.7071, 0.5385, 0.0, -0.866, 0.5, 0.5548, 0.0, -0.9659, 0.2588, 0.5711, 0.0, -1.0, 4.768e-07, 0.5874, 0.0, -0.9659, -0.2588, 0.6038, 0.0, -0.866, -0.5, 0.6201, 0.0, -0.7071, -0.7071, 0.6364, 0.0, -0.5, -0.866, 0.6527, 0.0, -0.2588, -0.9659, 0.669, 0.0, 9.537e-07, -1.0, 0.6853, 0.0, 0.2588, -0.9659, 0.7017, 0.0, 0.5, -0.866, 0.718, 0.0, 0.7071, -0.7071, 0.7343, 0.0, 0.866, -0.5, 0.7506, 0.0, 0.9659, -0.2588, 0.7669, 0.0, 1.0, 4.768e-07, 0.7833, 0.0, 0.9659, 0.2588, 0.7996, 0.0, 0.866, 0.5, 0.8159, 0.0, 0.7071, 0.7071, 0.8322, 0.0, 0.5, 0.866, 0.8485, 0.0, 0.2588, 0.9659, 0.8648, 0.0, 9.537e-07, 1.0, 0.8812, 0.0, -0.2588, 0.9659, 0.8975, 0.0, -0.5, 0.866, 0.9138, 0.0, -0.7071, 0.7071, 0.9301, 0.0, -0.866, 0.5, 0.9464, 0.0, -0.9659, 0.2588, 0.9628, 0.0, -1.0, 4.768e-07, 0.9791, 0.0, -0.9659, -0.2588, 0.9954, 0.0, -0.866, -0.5, 1.012, 0.0, -0.7071, -0.7071, 1.028, 0.0, -0.5, -0.866, 1.044, 0.0, -0.2588, -0.9659, 1.061, 0.0, 9.537e-07, -1.0, 1.077, 0.0, 0.2588, -0.9659, 1.093, 0.0, 0.5, -0.866, 1.11, 0.0, 0.7071, -0.7071, 1.126, 0.0, 0.866, -0.5, 1.142, 0.0, 0.9659, -0.2588, 1.159, 0.0, 1.0, 4.768e-07, 1.175, 0.0, 0.9659, 0.2588, 1.191, 0.0, 0.866, 0.5, 1.208, 0.0, 0.7071, 0.7071, 1.224, 0.0, 0.5, 0.866, 1.24, 0.0, 0.2588, 0.9659, 1.256, 0.0, 9.537e-07, 1.0, 1.273, 0.0, -0.2588, 0.9659, 1.289, 0.0, -0.5, 0.866, 1.305, 0.0, -0.7071, 0.7071, 1.322, 0.0, -0.866, 0.5, 1.338, 0.0, -0.9659, 0.2588, 1.354, 0.0, -1.0, 4.768e-07, 1.371, 0.0, -0.9659, -0.2588, 1.387, 0.0, -0.866, -0.5, 1.403, 0.0, -0.7071, -0.7071, 1.42, 0.0, -0.5, -0.866, 1.436, 0.0, -0.2588, -0.9659, 1.452, 0.0, 9.537e-07, -1.0, 1.469, 0.0, 0.2588, -0.9659, 1.485, 0.0, 0.5, -0.866, 1.501, 0.0, 0.7071, -0.7071, 1.518, 0.0, 0.866, -0.5, 1.534, 0.0, 0.9659, -0.2588, 1.55, 0.0, 1.0, 4.768e-07, 1.567, 0.0, 0.9659, 0.2588, 1.583, 0.0, 0.866, 0.5, 1.599, 0.0, 0.7071, 0.7071, 1.615, 0.0, 0.5, 0.866, 1.632, 0.0, 0.2588, 0.9659, 1.648, 0.0, 9.537e-07, 1.0, 1.664, 0.0, -0.2588, 0.9659, 1.681, 0.0, -0.5, 0.866, 1.697, 0.0, -0.7071, 0.7071, 1.713, 0.0, -0.866, 0.5, 1.73, 0.0, -0.9659, 0.2588, 1.746, 0.0, -1.0, 4.768e-07, 1.762, 0.0, -0.9659, -0.2588, 1.779, 0.0, -0.866, -0.5, 1.795, 0.0, -0.7071, -0.7071, 1.811, 0.0, -0.5, -0.866, 1.828, 0.0, -0.2588, -0.9659, 1.844, 0.0, 9.537e-07, -1.0, 1.86, 0.0, 0.2588, -0.9659, 1.877, 0.0, 0.5, -0.866, 1.893, 0.0, 0.7071, -0.7071, 1.909, 0.0, 0.866, -0.5, 1.926, 0.0, 0.9659, -0.2588, 1.942, 0.0, 1.0, 4.768e-07, 1.958, 0.0, 0.9659, 0.2588, 1.974, 0.0, 0.866, 0.5, 1.991, 0.0, 0.7071, 0.7071, 2.007, 0.0, 0.5, 0.866, 2.023, 0.0, 0.2588, 0.9659, 2.04, 0.0, 9.537e-07, 1.0, 2.056, 0.0, -0.2588, 0.9659, 2.072, 0.0, -0.5, 0.866, 2.089, 0.0, -0.7071, 0.7071, 2.105, 0.0, -0.866, 0.5, 2.121, 0.0, -0.9659, 0.2588, 2.138, 0.0, -1.0, 4.768e-07, 2.154, 0.0, -0.9659, -0.2588, 2.17, 0.0, -0.866, -0.5, 2.187, 0.0, -0.7071, -0.7071, 2.203, 0.0, -0.5, -0.866, 2.219, 0.0, -0.2588, -0.9659, 2.236, 0.0, 9.537e-07, -1.0, 2.252, 0.0, 0.2588, -0.9659, 2.268, 0.0, 0.5, -0.866, 2.285, 0.0, 0.7071, -0.7071, 2.301, 0.0, 0.866, -0.5, 2.317, 0.0, 0.9659, -0.2588, 2.333, 0.0, 1.0, 4.768e-07, 2.35, 0.0, 0.9659, 0.2588, 2.366, 0.0, 0.866, 0.5, 2.382, 0.0, 0.7071, 0.7071, 2.399, 0.0, 0.5, 0.866, 2.415, 0.0, 0.2588, 0.9659, 2.431, 0.0, 9.537e-07, 1.0, 2.448, 0.0, -0.2588, 0.9659, 2.464, 0.0, -0.5, 0.866, 2.48, 0.0, -0.7071, 0.7071, 2.497, 0.0, -0.866, 0.5, 2.513, 0.0, -0.9659, 0.2588, 2.529, 0.0, -1.0, 4.768e-07, 2.546, 0.0, -0.9659, -0.2588, 2.562, 0.0, -0.866, -0.5, 2.578, 0.0, -0.7071, -0.7071, 2.595, 0.0, -0.5, -0.866, 2.611, 0.0, -0.2588, -0.9659, 2.627, 0.0, 9.537e-07, -1.0, 2.644, 0.0, 0.2588, -0.9659, 2.66, 0.0, 0.5, -0.866, 2.676, 0.0, 0.7071, -0.7071, 2.692, 0.0, 0.866, -0.5, 2.709, 0.0, 0.9659, -0.2588, 2.725, 0.0, 1.0, 4.768e-07, 2.741, 0.0, 0.9659, 0.2588, 2.758, 0.0, 0.866, 0.5, 2.774, 0.0, 0.7071, 0.7071, 2.79, 0.0, 0.5, 0.866, 2.807, 0.0, 0.2588, 0.9659, 2.823, 0.0, 9.537e-07, 1.0, 2.839, 0.0, -0.2588, 0.9659, 2.856, 0.0, -0.5, 0.866, 2.872, 0.0, -0.7071, 0.7071, 2.888, 0.0, -0.866, 0.5, 2.905, 0.0, -0.9659, 0.2588, 2.921, 0.0, -1.0, 4.768e-07, 2.937, 0.0, -0.9659, -0.2588, 2.954, 0.0, -0.866, -0.5, 2.97, 0.0, -0.7071, -0.7071, 2.986, 0.0, -0.5, -0.866, 3.003, 0.0, -0.2588, -0.9659, 3.019, 0.0, 9.537e-07, -1.0, 3.035, 0.0, 0.2588, -0.9659, 3.051, 0.0, 0.5, -0.866, 3.068, 0.0, 0.7071, -0.7071, 3.084, 0.0, 0.866, -0.5, 3.1, 0.0, 0.9659, -0.2588, 3.117, 0.0, 1.0, 4.768e-07, 3.133, 0.0, 0.9659, 0.2588, 3.149, 0.0, 0.866, 0.5, 3.166, 0.0, 0.7071, 0.7071, 3.182, 0.0, 0.5, 0.866, 3.198, 0.0, 0.2588, 0.9659, 3.215, 0.0, 9.537e-07, 1.0, 3.231, 0.0, -0.2588, 0.9659, 3.247, 0.0, -0.5, 0.866, 3.264, 0.0, -0.7071, 0.7071, 3.28, 0.0, -0.866, 0.5, 3.296, 0.0, -0.9659, 0.2588, 3.313, 0.0, -1.0, 4.768e-07, 3.329, 0.0, -0.9659, -0.2588, 3.345, 0.0, -0.866, -0.5, 3.361, 0.0, -0.7071, -0.7071, 3.378, 0.0, -0.5, -0.866, 3.394, 0.0, -0.2588, -0.9659, 3.41, 0.0, 9.537e-07, -1.0, 3.427, 0.0, 0.2588, -0.9659, 3.443, 0.0, 0.5, -0.866, 3.459, 0.0, 0.7071, -0.7071, 3.476, 0.0, 0.866, -0.5, 3.492, 0.0, 0.9659, -0.2588, 3.508, 0.0, 1.0, 4.768e-07, 3.525, 0.0, 0.9659, 0.2588, 3.541, 0.0, 0.866, 0.5, 3.557, 0.0, 0.7071, 0.7071, 3.574, 0.0, 0.5, 0.866, 3.59, 0.0, 0.2588, 0.9659, 3.606, 0.0, 9.537e-07, 1.0, 3.623, 0.0, -0.2588, 0.9659, 3.639, 0.0, -0.5, 0.866, 3.655, 0.0, -0.7071, 0.7071, 3.672, 0.0, -0.866, 0.5, 3.688, 0.0, -0.9659, 0.2588, 3.704, 0.0, -1.0, 4.768e-07, 3.72, 0.0, 1.782, -6.171, 3.718, 0.0, 1.782, -6.171, -0.00245, 0.0])
_sp.use_endpoint_u = True
cu_spiral_001.materials.append(mat_metal_001)
cu_spiral_001.use_path = True
cu_spiral_001.bevel_mode = 'OBJECT'
cu_spiral_001.fill_mode = 'FULL'
cu_spiral_001.use_fill_caps = True
cu_beziercircle_002 = bpy.data.curves.new('BezierCircle.002', 'CURVE')
cu_beziercircle_002.dimensions = '3D'
_sp = cu_beziercircle_002.splines.new('BEZIER'); _sp.bezier_points.add(3)
_sp.bezier_points.foreach_set('co', [-1.0, 0.0, 0.0, 0.0, 1.0, 0.0, 1.0, 0.0, 0.0, 0.0, -1.0, 0.0])
_sp.bezier_points.foreach_set('handle_left', [-1.0, -0.5521, 0.0, -0.5521, 1.0, 0.0, 1.0, 0.5521, 0.0, 0.5521, -1.0, 0.0])
_sp.bezier_points.foreach_set('handle_right', [-1.0, 0.5521, 0.0, 0.5521, 1.0, 0.0, 1.0, -0.5521, 0.0, -0.5521, -1.0, 0.0])
for _p, _l, _r in zip(_sp.bezier_points, ['AUTO', 'AUTO', 'AUTO', 'AUTO'], ['AUTO', 'AUTO', 'AUTO', 'AUTO']): _p.handle_left_type = _l; _p.handle_right_type = _r
_sp.order_u = 0
_sp.order_v = 0
_sp.use_cyclic_u = True
cu_beziercircle_002.materials.append(mat_material_001)
cu_beziercircle_002.use_path = True
cu_beziercircle_002.bevel_mode = 'OBJECT'
cu_beziercircle_002.fill_mode = 'FULL'
cu_spiral_002 = bpy.data.curves.new('Spiral.002', 'CURVE')
cu_spiral_002.dimensions = '3D'
_sp = cu_spiral_002.splines.new('POLY'); _sp.points.add(232)
_sp.points.foreach_set('co', [-1.677, -6.095, 3.719, 0.0, -1.677, -6.095, 0.01069, 0.0, 1.0, 4.768e-07, -7.629e-06, 0.0, 0.9659, 0.2588, 0.01631, 0.0, 0.866, 0.5, 0.03263, 0.0, 0.7071, 0.7071, 0.04895, 0.0, 0.5, 0.866, 0.06526, 0.0, 0.2588, 0.9659, 0.08158, 0.0, 9.537e-07, 1.0, 0.0979, 0.0, -0.2588, 0.9659, 0.1142, 0.0, -0.5, 0.866, 0.1305, 0.0, -0.7071, 0.7071, 0.1469, 0.0, -0.866, 0.5, 0.1632, 0.0, -0.9659, 0.2588, 0.1795, 0.0, -1.0, 4.768e-07, 0.1958, 0.0, -0.9659, -0.2588, 0.2121, 0.0, -0.866, -0.5, 0.2284, 0.0, -0.7071, -0.7071, 0.2448, 0.0, -0.5, -0.866, 0.2611, 0.0, -0.2588, -0.9659, 0.2774, 0.0, 9.537e-07, -1.0, 0.2937, 0.0, 0.2588, -0.9659, 0.31, 0.0, 0.5, -0.866, 0.3264, 0.0, 0.7071, -0.7071, 0.3427, 0.0, 0.866, -0.5, 0.359, 0.0, 0.9659, -0.2588, 0.3753, 0.0, 1.0, 4.768e-07, 0.3916, 0.0, 0.9659, 0.2588, 0.4079, 0.0, 0.866, 0.5, 0.4243, 0.0, 0.7071, 0.7071, 0.4406, 0.0, 0.5, 0.866, 0.4569, 0.0, 0.2588, 0.9659, 0.4732, 0.0, 9.537e-07, 1.0, 0.4895, 0.0, -0.2588, 0.9659, 0.5059, 0.0, -0.5, 0.866, 0.5222, 0.0, -0.7071, 0.7071, 0.5385, 0.0, -0.866, 0.5, 0.5548, 0.0, -0.9659, 0.2588, 0.5711, 0.0, -1.0, 4.768e-07, 0.5874, 0.0, -0.9659, -0.2588, 0.6038, 0.0, -0.866, -0.5, 0.6201, 0.0, -0.7071, -0.7071, 0.6364, 0.0, -0.5, -0.866, 0.6527, 0.0, -0.2588, -0.9659, 0.669, 0.0, 9.537e-07, -1.0, 0.6853, 0.0, 0.2588, -0.9659, 0.7017, 0.0, 0.5, -0.866, 0.718, 0.0, 0.7071, -0.7071, 0.7343, 0.0, 0.866, -0.5, 0.7506, 0.0, 0.9659, -0.2588, 0.7669, 0.0, 1.0, 4.768e-07, 0.7833, 0.0, 0.9659, 0.2588, 0.7996, 0.0, 0.866, 0.5, 0.8159, 0.0, 0.7071, 0.7071, 0.8322, 0.0, 0.5, 0.866, 0.8485, 0.0, 0.2588, 0.9659, 0.8648, 0.0, 9.537e-07, 1.0, 0.8812, 0.0, -0.2588, 0.9659, 0.8975, 0.0, -0.5, 0.866, 0.9138, 0.0, -0.7071, 0.7071, 0.9301, 0.0, -0.866, 0.5, 0.9464, 0.0, -0.9659, 0.2588, 0.9628, 0.0, -1.0, 4.768e-07, 0.9791, 0.0, -0.9659, -0.2588, 0.9954, 0.0, -0.866, -0.5, 1.012, 0.0, -0.7071, -0.7071, 1.028, 0.0, -0.5, -0.866, 1.044, 0.0, -0.2588, -0.9659, 1.061, 0.0, 9.537e-07, -1.0, 1.077, 0.0, 0.2588, -0.9659, 1.093, 0.0, 0.5, -0.866, 1.11, 0.0, 0.7071, -0.7071, 1.126, 0.0, 0.866, -0.5, 1.142, 0.0, 0.9659, -0.2588, 1.159, 0.0, 1.0, 4.768e-07, 1.175, 0.0, 0.9659, 0.2588, 1.191, 0.0, 0.866, 0.5, 1.208, 0.0, 0.7071, 0.7071, 1.224, 0.0, 0.5, 0.866, 1.24, 0.0, 0.2588, 0.9659, 1.256, 0.0, 9.537e-07, 1.0, 1.273, 0.0, -0.2588, 0.9659, 1.289, 0.0, -0.5, 0.866, 1.305, 0.0, -0.7071, 0.7071, 1.322, 0.0, -0.866, 0.5, 1.338, 0.0, -0.9659, 0.2588, 1.354, 0.0, -1.0, 4.768e-07, 1.371, 0.0, -0.9659, -0.2588, 1.387, 0.0, -0.866, -0.5, 1.403, 0.0, -0.7071, -0.7071, 1.42, 0.0, -0.5, -0.866, 1.436, 0.0, -0.2588, -0.9659, 1.452, 0.0, 9.537e-07, -1.0, 1.469, 0.0, 0.2588, -0.9659, 1.485, 0.0, 0.5, -0.866, 1.501, 0.0, 0.7071, -0.7071, 1.518, 0.0, 0.866, -0.5, 1.534, 0.0, 0.9659, -0.2588, 1.55, 0.0, 1.0, 4.768e-07, 1.567, 0.0, 0.9659, 0.2588, 1.583, 0.0, 0.866, 0.5, 1.599, 0.0, 0.7071, 0.7071, 1.615, 0.0, 0.5, 0.866, 1.632, 0.0, 0.2588, 0.9659, 1.648, 0.0, 9.537e-07, 1.0, 1.664, 0.0, -0.2588, 0.9659, 1.681, 0.0, -0.5, 0.866, 1.697, 0.0, -0.7071, 0.7071, 1.713, 0.0, -0.866, 0.5, 1.73, 0.0, -0.9659, 0.2588, 1.746, 0.0, -1.0, 4.768e-07, 1.762, 0.0, -0.9659, -0.2588, 1.779, 0.0, -0.866, -0.5, 1.795, 0.0, -0.7071, -0.7071, 1.811, 0.0, -0.5, -0.866, 1.828, 0.0, -0.2588, -0.9659, 1.844, 0.0, 9.537e-07, -1.0, 1.86, 0.0, 0.2588, -0.9659, 1.877, 0.0, 0.5, -0.866, 1.893, 0.0, 0.7071, -0.7071, 1.909, 0.0, 0.866, -0.5, 1.926, 0.0, 0.9659, -0.2588, 1.942, 0.0, 1.0, 4.768e-07, 1.958, 0.0, 0.9659, 0.2588, 1.974, 0.0, 0.866, 0.5, 1.991, 0.0, 0.7071, 0.7071, 2.007, 0.0, 0.5, 0.866, 2.023, 0.0, 0.2588, 0.9659, 2.04, 0.0, 9.537e-07, 1.0, 2.056, 0.0, -0.2588, 0.9659, 2.072, 0.0, -0.5, 0.866, 2.089, 0.0, -0.7071, 0.7071, 2.105, 0.0, -0.866, 0.5, 2.121, 0.0, -0.9659, 0.2588, 2.138, 0.0, -1.0, 4.768e-07, 2.154, 0.0, -0.9659, -0.2588, 2.17, 0.0, -0.866, -0.5, 2.187, 0.0, -0.7071, -0.7071, 2.203, 0.0, -0.5, -0.866, 2.219, 0.0, -0.2588, -0.9659, 2.236, 0.0, 9.537e-07, -1.0, 2.252, 0.0, 0.2588, -0.9659, 2.268, 0.0, 0.5, -0.866, 2.285, 0.0, 0.7071, -0.7071, 2.301, 0.0, 0.866, -0.5, 2.317, 0.0, 0.9659, -0.2588, 2.333, 0.0, 1.0, 4.768e-07, 2.35, 0.0, 0.9659, 0.2588, 2.366, 0.0, 0.866, 0.5, 2.382, 0.0, 0.7071, 0.7071, 2.399, 0.0, 0.5, 0.866, 2.415, 0.0, 0.2588, 0.9659, 2.431, 0.0, 9.537e-07, 1.0, 2.448, 0.0, -0.2588, 0.9659, 2.464, 0.0, -0.5, 0.866, 2.48, 0.0, -0.7071, 0.7071, 2.497, 0.0, -0.866, 0.5, 2.513, 0.0, -0.9659, 0.2588, 2.529, 0.0, -1.0, 4.768e-07, 2.546, 0.0, -0.9659, -0.2588, 2.562, 0.0, -0.866, -0.5, 2.578, 0.0, -0.7071, -0.7071, 2.595, 0.0, -0.5, -0.866, 2.611, 0.0, -0.2588, -0.9659, 2.627, 0.0, 9.537e-07, -1.0, 2.644, 0.0, 0.2588, -0.9659, 2.66, 0.0, 0.5, -0.866, 2.676, 0.0, 0.7071, -0.7071, 2.692, 0.0, 0.866, -0.5, 2.709, 0.0, 0.9659, -0.2588, 2.725, 0.0, 1.0, 4.768e-07, 2.741, 0.0, 0.9659, 0.2588, 2.758, 0.0, 0.866, 0.5, 2.774, 0.0, 0.7071, 0.7071, 2.79, 0.0, 0.5, 0.866, 2.807, 0.0, 0.2588, 0.9659, 2.823, 0.0, 9.537e-07, 1.0, 2.839, 0.0, -0.2588, 0.9659, 2.856, 0.0, -0.5, 0.866, 2.872, 0.0, -0.7071, 0.7071, 2.888, 0.0, -0.866, 0.5, 2.905, 0.0, -0.9659, 0.2588, 2.921, 0.0, -1.0, 4.768e-07, 2.937, 0.0, -0.9659, -0.2588, 2.954, 0.0, -0.866, -0.5, 2.97, 0.0, -0.7071, -0.7071, 2.986, 0.0, -0.5, -0.866, 3.003, 0.0, -0.2588, -0.9659, 3.019, 0.0, 9.537e-07, -1.0, 3.035, 0.0, 0.2588, -0.9659, 3.051, 0.0, 0.5, -0.866, 3.068, 0.0, 0.7071, -0.7071, 3.084, 0.0, 0.866, -0.5, 3.1, 0.0, 0.9659, -0.2588, 3.117, 0.0, 1.0, 4.768e-07, 3.133, 0.0, 0.9659, 0.2588, 3.149, 0.0, 0.866, 0.5, 3.166, 0.0, 0.7071, 0.7071, 3.182, 0.0, 0.5, 0.866, 3.198, 0.0, 0.2588, 0.9659, 3.215, 0.0, 9.537e-07, 1.0, 3.231, 0.0, -0.2588, 0.9659, 3.247, 0.0, -0.5, 0.866, 3.264, 0.0, -0.7071, 0.7071, 3.28, 0.0, -0.866, 0.5, 3.296, 0.0, -0.9659, 0.2588, 3.313, 0.0, -1.0, 4.768e-07, 3.329, 0.0, -0.9659, -0.2588, 3.345, 0.0, -0.866, -0.5, 3.361, 0.0, -0.7071, -0.7071, 3.378, 0.0, -0.5, -0.866, 3.394, 0.0, -0.2588, -0.9659, 3.41, 0.0, 9.537e-07, -1.0, 3.427, 0.0, 0.2588, -0.9659, 3.443, 0.0, 0.5, -0.866, 3.459, 0.0, 0.7071, -0.7071, 3.476, 0.0, 0.866, -0.5, 3.492, 0.0, 0.9659, -0.2588, 3.508, 0.0, 1.0, 4.768e-07, 3.525, 0.0, 0.9659, 0.2588, 3.541, 0.0, 0.866, 0.5, 3.557, 0.0, 0.7071, 0.7071, 3.574, 0.0, 0.5, 0.866, 3.59, 0.0, 0.2588, 0.9659, 3.606, 0.0, 9.537e-07, 1.0, 3.623, 0.0, -0.2588, 0.9659, 3.639, 0.0, -0.5, 0.866, 3.655, 0.0, -0.7071, 0.7071, 3.672, 0.0, -0.866, 0.5, 3.688, 0.0, -0.9659, 0.2588, 3.704, 0.0, -1.0, 4.768e-07, 3.72, 0.0, 1.782, -6.171, 3.718, 0.0, 1.782, -6.171, -0.00245, 0.0])
_sp.use_endpoint_u = True
cu_spiral_002.materials.append(mat_material_003)
cu_spiral_002.use_path = True
cu_spiral_002.bevel_mode = 'OBJECT'
cu_spiral_002.fill_mode = 'FULL'
cu_spiral_002.use_fill_caps = True
arm_armature = bpy.data.armatures.new('Armature')  # bones are not reproduced
arm_armature_002 = bpy.data.armatures.new('Armature.002')  # bones are not reproduced
arm_armature_003 = bpy.data.armatures.new('Armature.003')  # bones are not reproduced
arm_armature_004 = bpy.data.armatures.new('Armature.004')  # bones are not reproduced

# ---- objects
ob_spiral_001 = bpy.data.objects.new('Spiral.001', cu_spiral_001)
ob_cube_001 = bpy.data.objects.new('Cube.001', me_cube_001)
ob_beziercircle_001 = bpy.data.objects.new('BezierCircle.001', cu_beziercircle_002)
ob_pin1 = bpy.data.objects.new('pin1', arm_armature)
ob_armature_001 = bpy.data.objects.new('Armature.001', arm_armature_002)
ob_spiral_002 = bpy.data.objects.new('Spiral.002', cu_spiral_002)
ob_cube_002 = bpy.data.objects.new('Cube.002', me_cube_002)
ob_pin2 = bpy.data.objects.new('pin2', arm_armature_003)
ob_armature_002 = bpy.data.objects.new('Armature.002', arm_armature_004)
ob_cylinder = bpy.data.objects.new('Cylinder', me_cylinder)
ob_leafe_1 = bpy.data.objects.new('leafe_1', me_texturescom_leaves0158_1_masked_s)
ob_longteeleave = bpy.data.objects.new('longTeeLeave', me_texturescom_leaves0161_1_masked_s)
ob_swing = bpy.data.objects.new('swing', me_swing)

# ---- transforms, parenting, visibility, modifiers, constraints
ob_spiral_001.parent = ob_pin1
ob_spiral_001.matrix_parent_inverse = Matrix(((1.0, -0.0, 0.0, 0.1165), (-0.0, 1.0, -0.0, 0.9878), (-0.0, 0.0, 1.0, -6.086), (-0.0, 0.0, -0.0, 1.0)))
ob_spiral_001.location = (-0.09756, -0.6487, 6.1)
ob_spiral_001.rotation_euler = (1.52, -0.008285, -0.0339)
ob_spiral_001.scale = (0.255, 0.2618, 0.1815)
ob_cube_001.parent = ob_spiral_001
ob_cube_001.matrix_parent_inverse = Matrix(((3.922, -0.006426, 0.06263, 1.671), (-0.06092, 0.04572, 3.819, -17.18), (-0.01008, -5.51, 0.0658, -7.696), (0.0, -0.0, -0.0, 1.0)))
ob_cube_001.location = (-0.09756, -0.6487, 6.1)
ob_cube_001.rotation_euler = (1.587, 0.02145, 0.01295)
ob_cube_001.scale = (0.2569, 0.2638, 0.2938)
_m = ob_cube_001.modifiers.new('Mirror', 'MIRROR')
_m.use_clip = True
_m.use_mirror_merge = False
_m.use_mirror_udim = True
_m.mirror_object = ob_spiral_001
_m = ob_cube_001.modifiers.new('Auto Smooth', 'NODES')
_m.node_group = ng_auto_smooth
_gi = [s.identifier for s in ng_auto_smooth.interface.items_tree if s.item_type == 'SOCKET' and s.in_out == 'INPUT']
_m[_gi[1]] = 0.5236  # Angle
ob_beziercircle_001.location = (0.06318, 1.693, 0.4586)
ob_beziercircle_001.rotation_euler = (1.57, -0.003387, 2.218e-16)
ob_beziercircle_001.scale = (0.1462, 0.1501, 0.1041)
ob_pin1.location = (-0.04179, 15.59, 8.823)
ob_pin1.rotation_euler = (-0.01758, -0.008595, -0.001509)
ob_armature_001.parent = ob_cube_001
ob_armature_001.matrix_parent_inverse = Matrix(((3.892, 0.05041, -0.08351, 0.9217), (0.08211, -0.06194, 3.789, -23.15), (0.04287, -3.403, -0.05655, -1.858), (-0.0, 0.0, -0.0, 1.0)))
ob_armature_001.location = (-0.1214, -1.148, 6.086)
ob_armature_001.rotation_euler = (0.07438, 0.4677, 0.04961)
ob_armature_001.scale = (1.0, 1.0, 1.0)
ob_spiral_002.parent = ob_pin2
ob_spiral_002.matrix_parent_inverse = Matrix(((1.0, -0.0, 0.0, 0.1165), (-0.0, 1.0, -0.0, 0.9878), (-0.0, 0.0, 1.0, -6.086), (-0.0, 0.0, -0.0, 1.0)))
ob_spiral_002.location = (-0.09756, -0.6487, 6.1)
ob_spiral_002.rotation_euler = (-4.709, 0.05889, -0.001729)
ob_spiral_002.scale = (0.255, 0.2618, 0.1815)
ob_cube_002.parent = ob_spiral_002
ob_cube_002.matrix_parent_inverse = Matrix(((3.922, -0.006426, 0.06263, 1.671), (-0.06092, 0.04572, 3.819, -17.18), (-0.01008, -5.51, 0.0658, -7.696), (0.0, -0.0, -0.0, 1.0)))
ob_cube_002.location = (-0.09756, -0.6487, 6.1)
ob_cube_002.rotation_euler = (1.594, 0.00622, -0.008838)
ob_cube_002.scale = (0.2569, 0.2638, 0.2938)
_m = ob_cube_002.modifiers.new('Mirror', 'MIRROR')
_m.use_clip = True
_m.use_mirror_merge = False
_m.use_mirror_udim = True
_m.mirror_object = ob_spiral_002
_m = ob_cube_002.modifiers.new('Auto Smooth', 'NODES')
_m.node_group = ng_auto_smooth
_gi = [s.identifier for s in ng_auto_smooth.interface.items_tree if s.item_type == 'SOCKET' and s.in_out == 'INPUT']
_m[_gi[1]] = 0.5236  # Angle
ob_pin2.location = (-0.03914, -7.63, 8.724)
ob_pin2.rotation_euler = (-0.02588, -0.8271, 0.0008295)
ob_armature_002.parent = ob_cube_002
ob_armature_002.matrix_parent_inverse = Matrix(((3.892, 0.05041, -0.08351, 0.9217), (0.08211, -0.06194, 3.789, -23.15), (0.04287, -3.403, -0.05655, -1.858), (-0.0, 0.0, -0.0, 1.0)))
ob_armature_002.location = (-0.1214, -1.148, 6.086)
ob_armature_002.rotation_euler = (0.07438, 0.4677, 0.04961)
ob_armature_002.scale = (1.0, 1.0, 1.0)
ob_cylinder.location = (-0.04536, -4.37, 8.688)
ob_cylinder.rotation_euler = (-1.571, -2.22e-16, 2.22e-16)
ob_cylinder.scale = (0.1018, 0.1018, 15.12)
ob_leafe_1.location = (3.071, -8.623, 16.23)
ob_leafe_1.rotation_euler = (1.517, -1.47, -1.572)
ob_longteeleave.location = (2.698, -2.897, 17.23)
ob_longteeleave.rotation_euler = (1.571, -2.788, -1.571)
ob_longteeleave.scale = (1.597, 1.597, 1.597)
ob_swing.location = (0.0118, 14.89, 6.378)
ob_swing.rotation_euler = (-1.571, -6230.0, -1.571)
ob_swing.scale = (1.741, 1.322, 1.322)
cu_spiral_001.bevel_object = ob_beziercircle_001
cu_spiral_002.bevel_object = ob_beziercircle_001

# ---- collection membership
col_collection.objects.link(ob_spiral_001)
col_collection.objects.link(ob_cube_001)
col_collection.objects.link(ob_beziercircle_001)
col_collection.objects.link(ob_pin1)
col_collection.objects.link(ob_armature_001)
col_collection.objects.link(ob_spiral_002)
col_collection.objects.link(ob_cube_002)
col_collection.objects.link(ob_pin2)
col_collection.objects.link(ob_armature_002)
col_collection.objects.link(ob_cylinder)
col_collection.objects.link(ob_leafe_1)
col_collection.objects.link(ob_longteeleave)
col_collection.objects.link(ob_swing)

# ---- scene / render settings (as saved in the file)
scene.frame_start = 1; scene.frame_end = 1800; scene.frame_set(5)
scene.render.engine = 'BLENDER_EEVEE_NEXT'
scene.cycles.sampling_pattern = 'TABULATED_SOBOL'
scene.cycles.use_light_tree = False
scene.view_settings.view_transform = 'Filmic'
bpy.context.view_layer.update()

# ---- added for rendering (the .blend has no active camera and no usable light): camera, sun
cam_auto = bpy.data.cameras.new('AutoCamera')
cam_auto.lens = 50.0
cam_auto.sensor_width = 36.0
cam_auto.clip_end = 1000.0
ob_auto_camera = bpy.data.objects.new('AutoCamera', cam_auto)
scene.collection.objects.link(ob_auto_camera)
ob_auto_camera.location = (38.5423, -46.6715, 39.5084)
ob_auto_camera.rotation_euler = (1.09748, -7.21219e-08, 0.694738)
scene.camera = ob_auto_camera
light_auto_sun = bpy.data.lights.new('AutoSun', 'SUN')
light_auto_sun.energy = 3.0
light_auto_sun.angle = 0.0523599
ob_auto_sun = bpy.data.objects.new('AutoSun', light_auto_sun)
scene.collection.objects.link(ob_auto_sun)
ob_auto_sun.rotation_euler = (0.872665, 0.174533, 0.523599)
bpy.context.view_layer.update()
